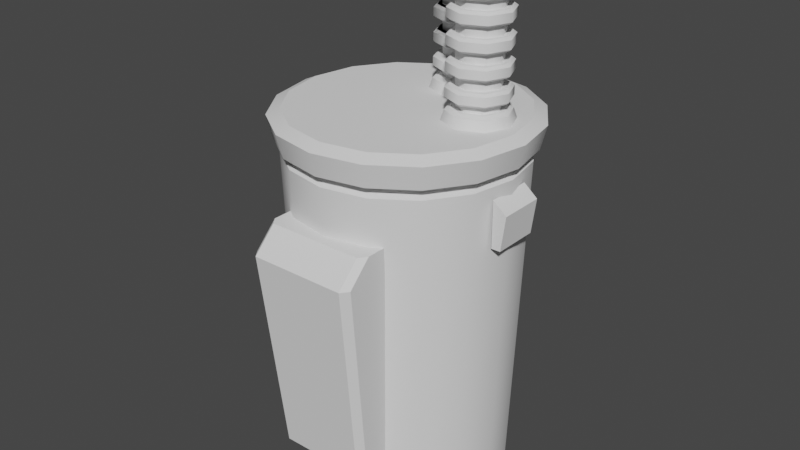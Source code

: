 # Source: Transformer.blend  (saved by Blender 2.83.19; exported with 4.5.12 LTS)
import bpy
from mathutils import Matrix  # noqa: F401  (used for matrix-valued properties, if any)

bpy.ops.wm.read_factory_settings(use_empty=True)
scene = bpy.context.scene
scene.name = 'Scene'

# ---- node groups
ng_auto_smooth = bpy.data.node_groups.new('Auto Smooth', 'GeometryNodeTree')
_s = ng_auto_smooth.interface.new_socket(name='Geometry', in_out='OUTPUT', socket_type='NodeSocketGeometry')
_s = ng_auto_smooth.interface.new_socket(name='Geometry', in_out='INPUT', socket_type='NodeSocketGeometry')
_s = ng_auto_smooth.interface.new_socket(name='Angle', in_out='INPUT', socket_type='NodeSocketFloat')
_s.subtype = 'ANGLE'
_s.min_value = 0.0
_s.max_value = 3.142
ng_auto_smooth.is_modifier = True
_N = ng_auto_smooth.nodes; _L = ng_auto_smooth.links
n0 = _N.new('NodeGroupOutput'); n0.name = 'Group Output'; n0.location = (480, -100)
n1 = _N.new('NodeGroupInput'); n1.name = 'Group Input'; n1.location = (-420, -300)
n2 = _N.new('NodeGroupInput'); n2.name = 'Group Input.001'; n2.location = (-60, -100)
n3 = _N.new('GeometryNodeSetShadeSmooth'); n3.name = 'Set Shade Smooth'; n3.location = (120, -100)
n3.domain = 'EDGE'
n4 = _N.new('GeometryNodeSetShadeSmooth'); n4.name = 'Set Shade Smooth.001'; n4.location = (300, -100)
n5 = _N.new('GeometryNodeInputMeshEdgeAngle'); n5.name = 'Edge Angle'; n5.location = (-420, -220)
n6 = _N.new('GeometryNodeInputEdgeSmooth'); n6.name = 'Is Edge Smooth'; n6.location = (-60, -160)
n7 = _N.new('GeometryNodeInputShadeSmooth'); n7.name = 'Is Face Smooth'; n7.location = (-240, -340)
n8 = _N.new('FunctionNodeBooleanMath'); n8.name = 'Boolean Math'; n8.location = (-60, -220)
n9 = _N.new('FunctionNodeCompare'); n9.name = 'Compare'; n9.location = (-240, -180)
n9.operation = 'LESS_EQUAL'
_L.new(n5.outputs[0], n9.inputs[0])
_L.new(n4.outputs[0], n0.inputs[0])
_L.new(n1.outputs[1], n9.inputs[1])
_L.new(n9.outputs[0], n8.inputs[0])
_L.new(n7.outputs[0], n8.inputs[1])
_L.new(n2.outputs[0], n3.inputs[0])
_L.new(n6.outputs[0], n3.inputs[1])
_L.new(n3.outputs[0], n4.inputs[0])
_L.new(n8.outputs[0], n3.inputs[2])
n0.is_active_output = True

# ---- world
world_world = bpy.data.worlds.new('World'); scene.world = world_world
world_world.use_nodes = True; world_world.node_tree.nodes.clear()
_N = world_world.node_tree.nodes; _L = world_world.node_tree.links
n0 = _N.new('ShaderNodeOutputWorld'); n0.name = 'World Output'; n0.location = (300, 300)
n1 = _N.new('ShaderNodeBackground'); n1.name = 'Background'; n1.location = (10, 300)
n1.inputs[0].default_value = (0.05088, 0.05088, 0.05088, 1.0)
_L.new(n1.outputs[0], n0.inputs[0])
n0.is_active_output = True
world_world.color = (0.05088, 0.05088, 0.05088)
world_world.use_sun_shadow = False
world_world.sun_shadow_jitter_overblur = 0.0

# ---- meshes
me_cylinder = bpy.data.meshes.new('Cylinder')
me_cylinder.from_pydata([(2.189e-09, 0.9, -1.405), (0.0, 1.0, 1.4), (0.3444, 0.8315, -1.405), (0.3827, 0.9239, 1.4), (0.6364, 0.6364, -1.405), (0.7071, 0.7071, 1.4), (0.8315, 0.3444, -1.405), (0.9239, 0.3827, 1.4), (0.9, -3.99e-08, -1.405), (1.0, -4.371e-08, 1.4), (0.8315, -0.3444, -1.405), (0.9239, -0.3827, 1.4), (0.6364, -0.6364, -1.405), (0.7071, -0.7071, 1.4), (0.3444, -0.8315, -1.405), (0.3827, -0.9239, 1.4), (-7.649e-08, -0.9, -1.405), (-8.742e-08, -1.0, 1.4), (-0.3444, -0.8315, -1.405), (-0.3827, -0.9239, 1.4), (-0.6364, -0.6364, -1.405), (-0.7071, -0.7071, 1.4), (-0.8315, -0.3444, -1.405), (-0.9239, -0.3827, 1.4), (-0.9, 1.017e-08, -1.405), (-1.0, 1.192e-08, 1.4), (-0.8315, 0.3444, -1.405), (-0.9239, 0.3827, 1.4), (-0.6364, 0.6364, -1.405), (-0.7071, 0.7071, 1.4), (-0.3444, 0.8315, -1.405), (-0.3827, 0.9239, 1.4), (1.175e-08, 0.9, 1.45), (0.3444, 0.8315, 1.45), (0.6364, 0.6364, 1.45), (0.8315, 0.3444, 1.45), (0.9, -4.12e-08, 1.45), (0.8315, -0.3444, 1.45), (0.6364, -0.6364, 1.45), (0.3444, -0.8315, 1.45), (-6.693e-08, -0.9, 1.45), (-0.3444, -0.8315, 1.45), (-0.6364, -0.6364, 1.45), (-0.8315, -0.3444, 1.45), (-0.9, 8.87e-09, 1.45), (-0.8315, 0.3444, 1.45), (-0.6364, 0.6364, 1.45), (-0.3444, 0.8315, 1.45), (2.217e-08, 0.81, -1.495), (0.31, 0.7483, -1.495), (0.5728, 0.5728, -1.495), (0.7483, 0.31, -1.495), (0.81, -3.764e-08, -1.495), (0.7483, -0.31, -1.495), (0.5728, -0.5728, -1.495), (0.31, -0.7483, -1.495), (-4.864e-08, -0.81, -1.495), (-0.31, -0.7483, -1.495), (-0.5728, -0.5728, -1.495), (-0.7483, -0.31, -1.495), (-0.81, 7.424e-09, -1.495), (-0.7483, 0.31, -1.495), (-0.5728, 0.5728, -1.495), (-0.31, 0.7483, -1.495), (2.694e-09, 1.043, 1.5), (0.3993, 0.9639, 1.5), (0.7378, 0.7378, 1.5), (0.9639, 0.3993, 1.5), (1.043, -4.736e-08, 1.5), (0.9639, -0.3993, 1.5), (0.7378, -0.7378, 1.5), (0.3993, -0.9639, 1.5), (-8.852e-08, -1.043, 1.5), (-0.3993, -0.9639, 1.5), (-0.7378, -0.7378, 1.5), (-0.9639, -0.3993, 1.5), (-1.043, 1.069e-08, 1.5), (-0.9639, 0.3993, 1.5), (-0.7378, 0.7378, 1.5), (-0.3993, 0.9639, 1.5), (5.939e-09, 1.093, 1.7), (0.4183, 1.01, 1.7), (0.7728, 0.7728, 1.7), (1.01, 0.4183, 1.7), (1.093, -5.097e-08, 1.7), (1.01, -0.4183, 1.7), (0.7728, -0.7728, 1.7), (0.4183, -1.01, 1.7), (-8.961e-08, -1.093, 1.7), (-0.4183, -1.01, 1.7), (-0.7728, -0.7728, 1.7), (-1.01, -0.4183, 1.7), (-1.093, 9.839e-09, 1.7), (-1.01, 0.4183, 1.7), (-0.7728, 0.7728, 1.7), (-0.4183, 1.01, 1.7), (3.296e-09, 0.9837, 1.75), (0.3764, 0.9088, 1.75), (0.6956, 0.6956, 1.75), (0.9088, 0.3764, 1.75), (0.9837, -4.774e-08, 1.75), (0.9088, -0.3764, 1.75), (0.6956, -0.6956, 1.75), (0.3764, -0.9088, 1.75), (-8.27e-08, -0.9837, 1.75), (-0.3764, -0.9088, 1.75), (-0.6956, -0.6956, 1.75), (-0.9088, -0.3764, 1.75), (-0.9837, 6.992e-09, 1.75), (-0.9088, 0.3764, 1.75), (-0.6956, 0.6956, 1.75), (-0.3764, 0.9088, 1.75), (-0.4277, -0.79, -1.0), (0.4277, -0.79, -1.0), (-0.4752, -0.79, 0.8), (0.4752, -0.79, 0.8), (-0.4752, -0.79, 1.0), (0.4752, -0.79, 1.0), (-0.4277, -1.013, -1.0), (-0.3806, -1.08, -1.0), (0.3806, -1.08, -1.0), (0.4277, -1.013, -1.0), (-0.4752, -1.212, 0.8), (-0.4229, -1.28, 0.8), (0.4229, -1.28, 0.8), (0.4752, -1.212, 0.8), (-0.4229, -1.08, 1.0), (-0.4752, -1.012, 1.0), (0.4752, -1.012, 1.0), (0.4229, -1.08, 1.0), (1.05, 0.2, 0.9), (1.09, 0.2, 1.2), (1.05, -0.2, 0.9), (1.09, -0.2, 1.2), (0.97, 0.2, 0.9), (0.97, 0.2, 1.2), (0.97, -0.2, 0.9), (0.97, -0.2, 1.2), (0.97, 0.2, 1.3), (0.97, -0.2, 1.3), (0.1, 0.8624, 1.83), (0.2856, 0.7856, 1.83), (0.3624, 0.6, 1.83), (0.2856, 0.4144, 1.83), (0.1, 0.3376, 1.83), (-0.08557, 0.4144, 1.83), (-0.1624, 0.6, 1.83), (-0.08557, 0.7856, 1.83), (-0.05588, 0.7559, 1.85), (-0.1204, 0.6, 1.85), (-0.05588, 0.4441, 1.85), (0.1, 0.3796, 1.85), (0.2559, 0.4441, 1.85), (0.3204, 0.6, 1.85), (0.2559, 0.7559, 1.85), (0.1, 0.8204, 1.85), (-0.1062, 0.8062, 1.75), (-0.1916, 0.6, 1.75), (-0.1062, 0.3938, 1.75), (0.1, 0.3084, 1.75), (0.3062, 0.3938, 1.75), (0.3916, 0.6, 1.75), (0.3062, 0.8062, 1.75), (0.1, 0.8916, 1.75), (-0.0286, 0.7286, 1.85), (-0.08187, 0.6, 1.85), (-0.0286, 0.4714, 1.85), (0.1, 0.4181, 1.85), (0.2286, 0.4714, 1.85), (0.2819, 0.6, 1.85), (0.2286, 0.7286, 1.85), (0.1, 0.7819, 1.85), (-0.04029, 0.7403, 2.7), (-0.0984, 0.6, 2.7), (-0.04029, 0.4597, 2.7), (0.1, 0.4016, 2.7), (0.2403, 0.4597, 2.7), (0.2984, 0.6, 2.7), (0.2403, 0.7403, 2.7), (0.1, 0.7984, 2.7), (-0.08519, 0.7852, 2.72), (-0.1619, 0.6, 2.72), (-0.08519, 0.4148, 2.72), (0.1, 0.3381, 2.72), (0.2852, 0.4148, 2.72), (0.3619, 0.6, 2.72), (0.2852, 0.7852, 2.72), (0.1, 0.8619, 2.72), (0.1, 0.8381, 2.7), (0.2684, 0.7684, 2.7), (0.3381, 0.6, 2.7), (0.2684, 0.4316, 2.7), (0.1, 0.3619, 2.7), (-0.06835, 0.4316, 2.7), (-0.1381, 0.6, 2.7), (-0.06835, 0.7684, 2.7), (0.1, 0.7991, 2.84), (0.2408, 0.7408, 2.84), (0.2991, 0.6, 2.84), (0.2408, 0.4592, 2.84), (0.1, 0.4009, 2.84), (-0.0408, 0.4592, 2.84), (-0.09912, 0.6, 2.84), (-0.0408, 0.7408, 2.84), (-0.06296, 0.763, 2.84), (-0.1305, 0.6, 2.84), (-0.06296, 0.437, 2.84), (0.1, 0.3695, 2.84), (0.263, 0.437, 2.84), (0.3305, 0.6, 2.84), (0.263, 0.763, 2.84), (0.1, 0.8305, 2.84), (0.1, 0.8619, 2.82), (0.2852, 0.7852, 2.82), (0.3619, 0.6, 2.82), (0.2852, 0.4148, 2.82), (0.1, 0.3381, 2.82), (-0.08519, 0.4148, 2.82), (-0.1619, 0.6, 2.82), (-0.08519, 0.7852, 2.82), (0.1, 0.8028, 2.94), (0.2434, 0.7434, 2.94), (0.3028, 0.6, 2.94), (0.2434, 0.4566, 2.94), (0.1, 0.3972, 2.94), (-0.04341, 0.4566, 2.94), (-0.1028, 0.6, 2.94), (-0.04341, 0.7434, 2.94), (0.1, 0.7622, 2.97), (0.2147, 0.7147, 2.97), (0.2622, 0.6, 2.97), (0.2147, 0.4853, 2.97), (0.1, 0.4378, 2.97), (-0.01473, 0.4853, 2.97), (-0.06225, 0.6, 2.97), (-0.01473, 0.7147, 2.97), (-0.08519, 0.7852, 1.934), (-0.1619, 0.6, 1.934), (-0.08519, 0.4148, 1.934), (0.1, 0.3381, 1.934), (0.2852, 0.4148, 1.934), (0.3619, 0.6, 1.934), (0.2852, 0.7852, 1.934), (0.1, 0.8619, 1.934), (0.1, 0.8619, 2.006), (0.2852, 0.7852, 2.006), (0.3619, 0.6, 2.006), (0.2852, 0.4148, 2.006), (0.1, 0.3381, 2.006), (-0.08519, 0.4148, 2.006), (-0.1619, 0.6, 2.006), (-0.08519, 0.7852, 2.006), (0.1, 0.8357, 2.026), (0.2667, 0.7667, 2.026), (0.3357, 0.6, 2.026), (0.2667, 0.4333, 2.026), (0.1, 0.3643, 2.026), (-0.06667, 0.4333, 2.026), (-0.1357, 0.6, 2.026), (-0.06667, 0.7667, 2.026), (-0.06667, 0.7667, 1.914), (-0.1357, 0.6, 1.914), (-0.06667, 0.4333, 1.914), (0.1, 0.3643, 1.914), (0.2667, 0.4333, 1.914), (0.3357, 0.6, 1.914), (0.2667, 0.7667, 1.914), (0.1, 0.8357, 1.914), (-0.08519, 0.7852, 2.134), (-0.1619, 0.6, 2.134), (-0.08519, 0.4148, 2.134), (0.1, 0.3381, 2.134), (0.2852, 0.4148, 2.134), (0.3619, 0.6, 2.134), (0.2852, 0.7852, 2.134), (0.1, 0.8619, 2.134), (0.1, 0.8619, 2.206), (0.2852, 0.7852, 2.206), (0.3619, 0.6, 2.206), (0.2852, 0.4148, 2.206), (0.1, 0.3381, 2.206), (-0.08519, 0.4148, 2.206), (-0.1619, 0.6, 2.206), (-0.08519, 0.7852, 2.206), (0.1, 0.8357, 2.226), (0.2667, 0.7667, 2.226), (0.3357, 0.6, 2.226), (0.2667, 0.4333, 2.226), (0.1, 0.3643, 2.226), (-0.06667, 0.4333, 2.226), (-0.1357, 0.6, 2.226), (-0.06667, 0.7667, 2.226), (-0.06667, 0.7667, 2.114), (-0.1357, 0.6, 2.114), (-0.06667, 0.4333, 2.114), (0.1, 0.3643, 2.114), (0.2667, 0.4333, 2.114), (0.3357, 0.6, 2.114), (0.2667, 0.7667, 2.114), (0.1, 0.8357, 2.114), (-0.08519, 0.7852, 2.334), (-0.1619, 0.6, 2.334), (-0.08519, 0.4148, 2.334), (0.1, 0.3381, 2.334), (0.2852, 0.4148, 2.334), (0.3619, 0.6, 2.334), (0.2852, 0.7852, 2.334), (0.1, 0.8619, 2.334), (0.1, 0.8619, 2.406), (0.2852, 0.7852, 2.406), (0.3619, 0.6, 2.406), (0.2852, 0.4148, 2.406), (0.1, 0.3381, 2.406), (-0.08519, 0.4148, 2.406), (-0.1619, 0.6, 2.406), (-0.08519, 0.7852, 2.406), (0.1, 0.8357, 2.426), (0.2667, 0.7667, 2.426), (0.3357, 0.6, 2.426), (0.2667, 0.4333, 2.426), (0.1, 0.3643, 2.426), (-0.06667, 0.4333, 2.426), (-0.1357, 0.6, 2.426), (-0.06667, 0.7667, 2.426), (-0.06667, 0.7667, 2.314), (-0.1357, 0.6, 2.314), (-0.06667, 0.4333, 2.314), (0.1, 0.3643, 2.314), (0.2667, 0.4333, 2.314), (0.3357, 0.6, 2.314), (0.2667, 0.7667, 2.314), (0.1, 0.8357, 2.314), (-0.08519, 0.7852, 2.534), (-0.1619, 0.6, 2.534), (-0.08519, 0.4148, 2.534), (0.1, 0.3381, 2.534), (0.2852, 0.4148, 2.534), (0.3619, 0.6, 2.534), (0.2852, 0.7852, 2.534), (0.1, 0.8619, 2.534), (0.1, 0.8619, 2.606), (0.2852, 0.7852, 2.606), (0.3619, 0.6, 2.606), (0.2852, 0.4148, 2.606), (0.1, 0.3381, 2.606), (-0.08519, 0.4148, 2.606), (-0.1619, 0.6, 2.606), (-0.08519, 0.7852, 2.606), (0.1, 0.8357, 2.626), (0.2667, 0.7667, 2.626), (0.3357, 0.6, 2.626), (0.2667, 0.4333, 2.626), (0.1, 0.3643, 2.626), (-0.06667, 0.4333, 2.626), (-0.1357, 0.6, 2.626), (-0.06667, 0.7667, 2.626), (-0.06667, 0.7667, 2.514), (-0.1357, 0.6, 2.514), (-0.06667, 0.4333, 2.514), (0.1, 0.3643, 2.514), (0.2667, 0.4333, 2.514), (0.3357, 0.6, 2.514), (0.2667, 0.7667, 2.514), (0.1, 0.8357, 2.514), (-0.2, 1.05, 0.9), (-0.2, 1.09, 1.2), (0.2, 1.05, 0.9), (0.2, 1.09, 1.2), (-0.2, 0.97, 0.9), (-0.2, 0.97, 1.2), (0.2, 0.97, 0.9), (0.2, 0.97, 1.2), (-0.2, 0.97, 1.3), (0.2, 0.97, 1.3), (-1.05, -0.2, 0.9), (-1.09, -0.2, 1.2), (-1.05, 0.2, 0.9), (-1.09, 0.2, 1.2), (-0.97, -0.2, 0.9), (-0.97, -0.2, 1.2), (-0.97, 0.2, 0.9), (-0.97, 0.2, 1.2), (-0.97, -0.2, 1.3), (-0.97, 0.2, 1.3), (0.6, 0.3624, 1.83), (0.7856, 0.2856, 1.83), (0.8624, 0.1, 1.83), (0.7856, -0.08557, 1.83), (0.6, -0.1624, 1.83), (0.4144, -0.08557, 1.83), (0.3376, 0.1, 1.83), (0.4144, 0.2856, 1.83), (0.4441, 0.2559, 1.85), (0.3796, 0.1, 1.85), (0.4441, -0.05588, 1.85), (0.6, -0.1204, 1.85), (0.7559, -0.05588, 1.85), (0.8204, 0.1, 1.85), (0.7559, 0.2559, 1.85), (0.6, 0.3204, 1.85), (0.3938, 0.3062, 1.75), (0.3084, 0.1, 1.75), (0.3938, -0.1062, 1.75), (0.6, -0.1916, 1.75), (0.8062, -0.1062, 1.75), (0.8916, 0.1, 1.75), (0.8062, 0.3062, 1.75), (0.6, 0.3916, 1.75), (0.4714, 0.2286, 1.85), (0.4181, 0.1, 1.85), (0.4714, -0.0286, 1.85), (0.6, -0.08187, 1.85), (0.7286, -0.0286, 1.85), (0.7819, 0.1, 1.85), (0.7286, 0.2286, 1.85), (0.6, 0.2819, 1.85), (0.4597, 0.2403, 2.7), (0.4016, 0.1, 2.7), (0.4597, -0.04029, 2.7), (0.6, -0.0984, 2.7), (0.7403, -0.04029, 2.7), (0.7984, 0.1, 2.7), (0.7403, 0.2403, 2.7), (0.6, 0.2984, 2.7), (0.4148, 0.2852, 2.72), (0.3381, 0.1, 2.72), (0.4148, -0.08519, 2.72), (0.6, -0.1619, 2.72), (0.7852, -0.08519, 2.72), (0.8619, 0.1, 2.72), (0.7852, 0.2852, 2.72), (0.6, 0.3619, 2.72), (0.6, 0.3381, 2.7), (0.7684, 0.2684, 2.7), (0.8381, 0.1, 2.7), (0.7684, -0.06835, 2.7), (0.6, -0.1381, 2.7), (0.4316, -0.06835, 2.7), (0.3619, 0.1, 2.7), (0.4316, 0.2684, 2.7), (0.6, 0.2991, 2.84), (0.7408, 0.2408, 2.84), (0.7991, 0.1, 2.84), (0.7408, -0.0408, 2.84), (0.6, -0.09912, 2.84), (0.4592, -0.0408, 2.84), (0.4009, 0.1, 2.84), (0.4592, 0.2408, 2.84), (0.437, 0.263, 2.84), (0.3695, 0.1, 2.84), (0.437, -0.06296, 2.84), (0.6, -0.1305, 2.84), (0.763, -0.06296, 2.84), (0.8305, 0.1, 2.84), (0.763, 0.263, 2.84), (0.6, 0.3305, 2.84), (0.6, 0.3619, 2.82), (0.7852, 0.2852, 2.82), (0.8619, 0.1, 2.82), (0.7852, -0.08519, 2.82), (0.6, -0.1619, 2.82), (0.4148, -0.08519, 2.82), (0.3381, 0.1, 2.82), (0.4148, 0.2852, 2.82), (0.6, 0.3028, 2.94), (0.7434, 0.2434, 2.94), (0.8028, 0.1, 2.94), (0.7434, -0.04341, 2.94), (0.6, -0.1028, 2.94), (0.4566, -0.04341, 2.94), (0.3972, 0.1, 2.94), (0.4566, 0.2434, 2.94), (0.6, 0.2622, 2.97), (0.7147, 0.2147, 2.97), (0.7622, 0.1, 2.97), (0.7147, -0.01473, 2.97), (0.6, -0.06225, 2.97), (0.4853, -0.01473, 2.97), (0.4378, 0.1, 2.97), (0.4853, 0.2147, 2.97), (0.4148, 0.2852, 1.934), (0.3381, 0.1, 1.934), (0.4148, -0.08519, 1.934), (0.6, -0.1619, 1.934), (0.7852, -0.08519, 1.934), (0.8619, 0.1, 1.934), (0.7852, 0.2852, 1.934), (0.6, 0.3619, 1.934), (0.6, 0.3619, 2.006), (0.7852, 0.2852, 2.006), (0.8619, 0.1, 2.006), (0.7852, -0.08519, 2.006), (0.6, -0.1619, 2.006), (0.4148, -0.08519, 2.006), (0.3381, 0.1, 2.006), (0.4148, 0.2852, 2.006), (0.6, 0.3357, 2.026), (0.7667, 0.2667, 2.026), (0.8357, 0.1, 2.026), (0.7667, -0.06667, 2.026), (0.6, -0.1357, 2.026), (0.4333, -0.06667, 2.026), (0.3643, 0.1, 2.026), (0.4333, 0.2667, 2.026), (0.4333, 0.2667, 1.914), (0.3643, 0.1, 1.914), (0.4333, -0.06667, 1.914), (0.6, -0.1357, 1.914), (0.7667, -0.06667, 1.914), (0.8357, 0.1, 1.914), (0.7667, 0.2667, 1.914), (0.6, 0.3357, 1.914), (0.4148, 0.2852, 2.134), (0.3381, 0.1, 2.134), (0.4148, -0.08519, 2.134), (0.6, -0.1619, 2.134), (0.7852, -0.08519, 2.134), (0.8619, 0.1, 2.134), (0.7852, 0.2852, 2.134), (0.6, 0.3619, 2.134), (0.6, 0.3619, 2.206), (0.7852, 0.2852, 2.206), (0.8619, 0.1, 2.206), (0.7852, -0.08519, 2.206), (0.6, -0.1619, 2.206), (0.4148, -0.08519, 2.206), (0.3381, 0.1, 2.206), (0.4148, 0.2852, 2.206), (0.6, 0.3357, 2.226), (0.7667, 0.2667, 2.226), (0.8357, 0.1, 2.226), (0.7667, -0.06667, 2.226), (0.6, -0.1357, 2.226), (0.4333, -0.06667, 2.226), (0.3643, 0.1, 2.226), (0.4333, 0.2667, 2.226), (0.4333, 0.2667, 2.114), (0.3643, 0.1, 2.114), (0.4333, -0.06667, 2.114), (0.6, -0.1357, 2.114), (0.7667, -0.06667, 2.114), (0.8357, 0.1, 2.114), (0.7667, 0.2667, 2.114), (0.6, 0.3357, 2.114), (0.4148, 0.2852, 2.334), (0.3381, 0.1, 2.334), (0.4148, -0.08519, 2.334), (0.6, -0.1619, 2.334), (0.7852, -0.08519, 2.334), (0.8619, 0.1, 2.334), (0.7852, 0.2852, 2.334), (0.6, 0.3619, 2.334), (0.6, 0.3619, 2.406), (0.7852, 0.2852, 2.406), (0.8619, 0.1, 2.406), (0.7852, -0.08519, 2.406), (0.6, -0.1619, 2.406), (0.4148, -0.08519, 2.406), (0.3381, 0.1, 2.406), (0.4148, 0.2852, 2.406), (0.6, 0.3357, 2.426), (0.7667, 0.2667, 2.426), (0.8357, 0.1, 2.426), (0.7667, -0.06667, 2.426), (0.6, -0.1357, 2.426), (0.4333, -0.06667, 2.426), (0.3643, 0.1, 2.426), (0.4333, 0.2667, 2.426), (0.4333, 0.2667, 2.314), (0.3643, 0.1, 2.314), (0.4333, -0.06667, 2.314), (0.6, -0.1357, 2.314), (0.7667, -0.06667, 2.314), (0.8357, 0.1, 2.314), (0.7667, 0.2667, 2.314), (0.6, 0.3357, 2.314), (0.4148, 0.2852, 2.534), (0.3381, 0.1, 2.534), (0.4148, -0.08519, 2.534), (0.6, -0.1619, 2.534), (0.7852, -0.08519, 2.534), (0.8619, 0.1, 2.534), (0.7852, 0.2852, 2.534), (0.6, 0.3619, 2.534), (0.6, 0.3619, 2.606), (0.7852, 0.2852, 2.606), (0.8619, 0.1, 2.606), (0.7852, -0.08519, 2.606), (0.6, -0.1619, 2.606), (0.4148, -0.08519, 2.606), (0.3381, 0.1, 2.606), (0.4148, 0.2852, 2.606), (0.6, 0.3357, 2.626), (0.7667, 0.2667, 2.626), (0.8357, 0.1, 2.626), (0.7667, -0.06667, 2.626), (0.6, -0.1357, 2.626), (0.4333, -0.06667, 2.626), (0.3643, 0.1, 2.626), (0.4333, 0.2667, 2.626), (0.4333, 0.2667, 2.514), (0.3643, 0.1, 2.514), (0.4333, -0.06667, 2.514), (0.6, -0.1357, 2.514), (0.7667, -0.06667, 2.514), (0.8357, 0.1, 2.514), (0.7667, 0.2667, 2.514), (0.6, 0.3357, 2.514)], [], [(3, 5, 4, 2), (5, 7, 6, 4), (7, 9, 8, 6), (9, 11, 10, 8), (11, 13, 12, 10), (13, 15, 14, 12), (15, 17, 16, 14), (17, 19, 18, 16), (19, 21, 20, 18), (21, 23, 22, 20), (23, 25, 24, 22), (25, 27, 26, 24), (27, 29, 28, 26), (29, 31, 30, 28), (31, 1, 0, 30), (1, 32, 33, 3), (23, 43, 44, 25), (10, 12, 54, 53), (13, 11, 37, 38), (19, 41, 42, 21), (31, 29, 46, 47), (9, 7, 35, 36), (15, 39, 40, 17), (27, 25, 44, 45), (5, 3, 33, 34), (23, 21, 42, 43), (19, 17, 40, 41), (15, 13, 38, 39), (1, 31, 47, 32), (11, 9, 36, 37), (29, 27, 45, 46), (7, 5, 34, 35), (0, 2, 49, 48), (48, 49, 50, 51, 52, 53, 54, 55, 56, 57, 58, 59, 60, 61, 62, 63), (18, 20, 58, 57), (28, 30, 63, 62), (6, 8, 52, 51), (14, 16, 56, 55), (24, 26, 61, 60), (2, 4, 50, 49), (20, 22, 59, 58), (16, 18, 57, 56), (12, 14, 55, 54), (30, 0, 48, 63), (8, 10, 53, 52), (26, 28, 62, 61), (4, 6, 51, 50), (22, 24, 60, 59), (39, 71, 72, 40), (34, 33, 65, 66), (46, 78, 79, 47), (41, 40, 72, 73), (32, 47, 79, 64), (35, 34, 66, 67), (42, 41, 73, 74), (36, 35, 67, 68), (43, 42, 74, 75), (37, 36, 68, 69), (44, 43, 75, 76), (38, 37, 69, 70), (45, 44, 76, 77), (39, 38, 70, 71), (46, 45, 77, 78), (33, 32, 64, 65), (74, 90, 91, 75), (69, 68, 84, 85), (76, 75, 91, 92), (70, 69, 85, 86), (77, 76, 92, 93), (71, 70, 86, 87), (78, 77, 93, 94), (65, 64, 80, 81), (72, 71, 87, 88), (79, 78, 94, 95), (66, 65, 81, 82), (73, 72, 88, 89), (64, 79, 95, 80), (67, 66, 82, 83), (74, 73, 89, 90), (68, 67, 83, 84), (91, 90, 106, 107), (83, 99, 100, 84), (85, 84, 100, 101), (92, 91, 107, 108), (86, 85, 101, 102), (93, 92, 108, 109), (87, 86, 102, 103), (94, 93, 109, 110), (81, 80, 96, 97), (88, 87, 103, 104), (95, 94, 110, 111), (82, 81, 97, 98), (89, 88, 104, 105), (80, 95, 111, 96), (83, 82, 98, 99), (90, 89, 105, 106), (97, 96, 111, 110, 109, 108, 107, 106, 105, 104, 103, 102, 101, 100, 99, 98), (120, 124, 123, 119), (116, 127, 126, 129, 128, 117), (113, 115, 125, 121), (122, 127, 116, 114), (112, 113, 121, 120, 119, 118), (124, 129, 126, 123), (115, 117, 128, 125), (118, 119, 123, 122), (125, 124, 120, 121), (124, 125, 128, 129), (126, 127, 122, 123), (118, 122, 114, 112), (130, 131, 133, 132), (132, 133, 137, 136), (134, 135, 131, 130), (132, 136, 134, 130), (133, 131, 138, 139), (131, 135, 138), (137, 133, 139), (141, 154, 153, 142), (140, 147, 148, 155), (146, 145, 150, 149), (147, 140, 163, 156), (142, 153, 152, 143), (154, 155, 171, 170), (144, 151, 150, 145), (143, 152, 151, 144), (140, 155, 154, 141), (143, 144, 159, 160), (144, 145, 158, 159), (140, 141, 162, 163), (145, 146, 157, 158), (146, 147, 156, 157), (141, 142, 161, 162), (142, 143, 160, 161), (150, 151, 167, 166), (149, 150, 166, 165), (155, 148, 164, 171), (154, 170, 169, 153), (151, 152, 168, 167), (149, 165, 164, 148), (153, 169, 168, 152), (169, 170, 178, 177), (165, 166, 174, 173), (170, 171, 179, 178), (166, 167, 175, 174), (171, 164, 172, 179), (167, 168, 176, 175), (165, 173, 172, 164), (169, 177, 176, 168), (191, 190, 185, 184), (178, 189, 190, 177), (190, 189, 186, 185), (194, 193, 182, 181), (189, 188, 187, 186), (195, 194, 181, 180), (179, 172, 195, 188), (211, 196, 197, 210), (192, 191, 184, 183), (177, 190, 191, 176), (173, 174, 193, 194), (192, 183, 182, 193), (175, 192, 193, 174), (178, 179, 188, 189), (188, 195, 180, 187), (172, 173, 194, 195), (176, 191, 192, 175), (182, 183, 216, 217), (212, 219, 204, 211), (206, 207, 200, 201), (210, 197, 198, 209), (207, 208, 199, 200), (204, 205, 202, 203), (217, 216, 207, 206), (213, 210, 209, 214), (213, 212, 211, 210), (218, 217, 206, 205), (218, 205, 204, 219), (216, 215, 208, 207), (187, 180, 219, 212), (211, 204, 203, 196), (208, 209, 198, 199), (214, 209, 208, 215), (184, 185, 214, 215), (186, 213, 214, 185), (183, 184, 215, 216), (187, 212, 213, 186), (202, 201, 225, 226), (181, 182, 217, 218), (205, 206, 201, 202), (180, 181, 218, 219), (198, 197, 221, 222), (196, 203, 227, 220), (200, 199, 223, 224), (203, 202, 226, 227), (201, 200, 224, 225), (199, 198, 222, 223), (197, 196, 220, 221), (224, 232, 233, 225), (226, 225, 233, 234), (222, 221, 229, 230), (226, 234, 235, 227), (224, 223, 231, 232), (221, 220, 228, 229), (220, 227, 235, 228), (223, 222, 230, 231), (229, 228, 235, 234, 233, 232, 231, 230), (238, 239, 248, 249), (240, 241, 246, 247), (242, 245, 246, 241), (239, 240, 247, 248), (243, 244, 245, 242), (249, 248, 256, 257), (237, 238, 249, 250), (243, 236, 251, 244), (236, 237, 250, 251), (250, 249, 257, 258), (251, 259, 252, 244), (246, 245, 253, 254), (245, 244, 252, 253), (250, 258, 259, 251), (247, 246, 254, 255), (248, 247, 255, 256), (236, 243, 267, 260), (241, 240, 264, 265), (242, 241, 265, 266), (238, 237, 261, 262), (239, 263, 264, 240), (243, 242, 266, 267), (239, 238, 262, 263), (237, 236, 260, 261), (253, 252, 259, 258, 257, 256, 255, 254), (261, 260, 267, 266, 265, 264, 263, 262), (1, 3, 2, 0), (147, 146, 149, 148), (270, 271, 280, 281), (272, 273, 278, 279), (274, 277, 278, 273), (271, 272, 279, 280), (275, 276, 277, 274), (281, 280, 288, 289), (269, 270, 281, 282), (275, 268, 283, 276), (268, 269, 282, 283), (282, 281, 289, 290), (283, 291, 284, 276), (278, 277, 285, 286), (277, 276, 284, 285), (282, 290, 291, 283), (279, 278, 286, 287), (280, 279, 287, 288), (268, 275, 299, 292), (273, 272, 296, 297), (274, 273, 297, 298), (270, 269, 293, 294), (271, 295, 296, 272), (275, 274, 298, 299), (271, 270, 294, 295), (269, 268, 292, 293), (285, 284, 291, 290, 289, 288, 287, 286), (293, 292, 299, 298, 297, 296, 295, 294), (302, 303, 312, 313), (304, 305, 310, 311), (306, 309, 310, 305), (303, 304, 311, 312), (307, 308, 309, 306), (313, 312, 320, 321), (301, 302, 313, 314), (307, 300, 315, 308), (300, 301, 314, 315), (314, 313, 321, 322), (315, 323, 316, 308), (310, 309, 317, 318), (309, 308, 316, 317), (314, 322, 323, 315), (311, 310, 318, 319), (312, 311, 319, 320), (300, 307, 331, 324), (305, 304, 328, 329), (306, 305, 329, 330), (302, 301, 325, 326), (303, 327, 328, 304), (307, 306, 330, 331), (303, 302, 326, 327), (301, 300, 324, 325), (317, 316, 323, 322, 321, 320, 319, 318), (325, 324, 331, 330, 329, 328, 327, 326), (334, 335, 344, 345), (336, 337, 342, 343), (338, 341, 342, 337), (335, 336, 343, 344), (339, 340, 341, 338), (345, 344, 352, 353), (333, 334, 345, 346), (339, 332, 347, 340), (332, 333, 346, 347), (346, 345, 353, 354), (347, 355, 348, 340), (342, 341, 349, 350), (341, 340, 348, 349), (346, 354, 355, 347), (343, 342, 350, 351), (344, 343, 351, 352), (332, 339, 363, 356), (337, 336, 360, 361), (338, 337, 361, 362), (334, 333, 357, 358), (335, 359, 360, 336), (339, 338, 362, 363), (335, 334, 358, 359), (333, 332, 356, 357), (349, 348, 355, 354, 353, 352, 351, 350), (357, 356, 363, 362, 361, 360, 359, 358), (364, 365, 367, 366), (366, 367, 371, 370), (368, 369, 365, 364), (366, 370, 368, 364), (367, 365, 372, 373), (365, 369, 372), (371, 367, 373), (374, 375, 377, 376), (376, 377, 381, 380), (378, 379, 375, 374), (376, 380, 378, 374), (377, 375, 382, 383), (375, 379, 382), (381, 377, 383), (385, 398, 397, 386), (384, 391, 392, 399), (390, 389, 394, 393), (391, 384, 407, 400), (386, 397, 396, 387), (398, 399, 415, 414), (388, 395, 394, 389), (387, 396, 395, 388), (384, 399, 398, 385), (387, 388, 403, 404), (388, 389, 402, 403), (384, 385, 406, 407), (389, 390, 401, 402), (390, 391, 400, 401), (385, 386, 405, 406), (386, 387, 404, 405), (394, 395, 411, 410), (393, 394, 410, 409), (399, 392, 408, 415), (398, 414, 413, 397), (395, 396, 412, 411), (393, 409, 408, 392), (397, 413, 412, 396), (413, 414, 422, 421), (409, 410, 418, 417), (414, 415, 423, 422), (410, 411, 419, 418), (415, 408, 416, 423), (411, 412, 420, 419), (409, 417, 416, 408), (413, 421, 420, 412), (435, 434, 429, 428), (422, 433, 434, 421), (434, 433, 430, 429), (438, 437, 426, 425), (433, 432, 431, 430), (439, 438, 425, 424), (423, 416, 439, 432), (455, 440, 441, 454), (436, 435, 428, 427), (421, 434, 435, 420), (417, 418, 437, 438), (436, 427, 426, 437), (419, 436, 437, 418), (422, 423, 432, 433), (432, 439, 424, 431), (416, 417, 438, 439), (420, 435, 436, 419), (426, 427, 460, 461), (456, 463, 448, 455), (450, 451, 444, 445), (454, 441, 442, 453), (451, 452, 443, 444), (448, 449, 446, 447), (461, 460, 451, 450), (457, 454, 453, 458), (457, 456, 455, 454), (462, 461, 450, 449), (462, 449, 448, 463), (460, 459, 452, 451), (431, 424, 463, 456), (455, 448, 447, 440), (452, 453, 442, 443), (458, 453, 452, 459), (428, 429, 458, 459), (430, 457, 458, 429), (427, 428, 459, 460), (431, 456, 457, 430), (446, 445, 469, 470), (425, 426, 461, 462), (449, 450, 445, 446), (424, 425, 462, 463), (442, 441, 465, 466), (440, 447, 471, 464), (444, 443, 467, 468), (447, 446, 470, 471), (445, 444, 468, 469), (443, 442, 466, 467), (441, 440, 464, 465), (468, 476, 477, 469), (470, 469, 477, 478), (466, 465, 473, 474), (470, 478, 479, 471), (468, 467, 475, 476), (465, 464, 472, 473), (464, 471, 479, 472), (467, 466, 474, 475), (473, 472, 479, 478, 477, 476, 475, 474), (482, 483, 492, 493), (484, 485, 490, 491), (486, 489, 490, 485), (483, 484, 491, 492), (487, 488, 489, 486), (493, 492, 500, 501), (481, 482, 493, 494), (487, 480, 495, 488), (480, 481, 494, 495), (494, 493, 501, 502), (495, 503, 496, 488), (490, 489, 497, 498), (489, 488, 496, 497), (494, 502, 503, 495), (491, 490, 498, 499), (492, 491, 499, 500), (480, 487, 511, 504), (485, 484, 508, 509), (486, 485, 509, 510), (482, 481, 505, 506), (483, 507, 508, 484), (487, 486, 510, 511), (483, 482, 506, 507), (481, 480, 504, 505), (497, 496, 503, 502, 501, 500, 499, 498), (505, 504, 511, 510, 509, 508, 507, 506), (391, 390, 393, 392), (514, 515, 524, 525), (516, 517, 522, 523), (518, 521, 522, 517), (515, 516, 523, 524), (519, 520, 521, 518), (525, 524, 532, 533), (513, 514, 525, 526), (519, 512, 527, 520), (512, 513, 526, 527), (526, 525, 533, 534), (527, 535, 528, 520), (522, 521, 529, 530), (521, 520, 528, 529), (526, 534, 535, 527), (523, 522, 530, 531), (524, 523, 531, 532), (512, 519, 543, 536), (517, 516, 540, 541), (518, 517, 541, 542), (514, 513, 537, 538), (515, 539, 540, 516), (519, 518, 542, 543), (515, 514, 538, 539), (513, 512, 536, 537), (529, 528, 535, 534, 533, 532, 531, 530), (537, 536, 543, 542, 541, 540, 539, 538), (546, 547, 556, 557), (548, 549, 554, 555), (550, 553, 554, 549), (547, 548, 555, 556), (551, 552, 553, 550), (557, 556, 564, 565), (545, 546, 557, 558), (551, 544, 559, 552), (544, 545, 558, 559), (558, 557, 565, 566), (559, 567, 560, 552), (554, 553, 561, 562), (553, 552, 560, 561), (558, 566, 567, 559), (555, 554, 562, 563), (556, 555, 563, 564), (544, 551, 575, 568), (549, 548, 572, 573), (550, 549, 573, 574), (546, 545, 569, 570), (547, 571, 572, 548), (551, 550, 574, 575), (547, 546, 570, 571), (545, 544, 568, 569), (561, 560, 567, 566, 565, 564, 563, 562), (569, 568, 575, 574, 573, 572, 571, 570), (578, 579, 588, 589), (580, 581, 586, 587), (582, 585, 586, 581), (579, 580, 587, 588), (583, 584, 585, 582), (589, 588, 596, 597), (577, 578, 589, 590), (583, 576, 591, 584), (576, 577, 590, 591), (590, 589, 597, 598), (591, 599, 592, 584), (586, 585, 593, 594), (585, 584, 592, 593), (590, 598, 599, 591), (587, 586, 594, 595), (588, 587, 595, 596), (576, 583, 607, 600), (581, 580, 604, 605), (582, 581, 605, 606), (578, 577, 601, 602), (579, 603, 604, 580), (583, 582, 606, 607), (579, 578, 602, 603), (577, 576, 600, 601), (593, 592, 599, 598, 597, 596, 595, 594), (601, 600, 607, 606, 605, 604, 603, 602)])
me_cylinder.polygons.foreach_set('use_smooth', [1, 1, 1, 1, 1, 1, 1, 1, 1, 1, 1, 1, 1, 1, 1, 1, 1, 1, 1, 1, 1, 1, 1, 1, 1, 1, 1, 1, 1, 1, 1, 1, 1, 1, 1, 1, 1, 1, 1, 1, 1, 1, 1, 1, 1, 1, 1, 1, 1, 1, 1, 1, 1, 1, 1, 1, 1, 1, 1, 1, 1, 1, 1, 1, 1, 1, 1, 1, 1, 1, 1, 1, 1, 1, 1, 1, 1, 1, 1, 1, 1, 1, 1, 1, 1, 1, 1, 1, 1, 1, 1, 1, 1, 1, 1, 1, 1, 1, 1, 1, 1, 1, 1, 1, 1, 1, 1, 1, 1, 0, 0, 0, 0, 0, 0, 0, 1, 1, 1, 1, 1, 1, 1, 1, 1, 1, 1, 1, 1, 1, 1, 1, 1, 1, 1, 1, 1, 1, 1, 1, 1, 1, 1, 1, 1, 1, 1, 1, 1, 1, 1, 1, 1, 1, 1, 1, 1, 1, 1, 1, 1, 1, 1, 1, 1, 1, 1, 1, 1, 1, 1, 1, 1, 1, 1, 1, 1, 1, 1, 1, 1, 1, 1, 1, 1, 1, 1, 1, 1, 1, 1, 1, 1, 1, 1, 1, 1, 1, 1, 1, 1, 1, 1, 1, 1, 1, 1, 1, 1, 1, 1, 1, 1, 1, 1, 1, 1, 1, 1, 1, 1, 1, 1, 1, 1, 1, 1, 1, 1, 1, 1, 1, 1, 1, 1, 1, 1, 1, 1, 1, 1, 1, 1, 1, 1, 1, 1, 1, 1, 1, 1, 1, 1, 1, 1, 1, 1, 1, 1, 1, 1, 1, 1, 1, 1, 1, 1, 1, 1, 1, 1, 1, 1, 1, 1, 1, 1, 1, 1, 1, 1, 1, 1, 1, 1, 1, 1, 1, 1, 1, 1, 1, 1, 1, 1, 1, 1, 1, 1, 1, 1, 1, 1, 1, 1, 1, 1, 1, 1, 1, 0, 0, 0, 0, 0, 0, 0, 0, 0, 0, 0, 0, 0, 0, 1, 1, 1, 1, 1, 1, 1, 1, 1, 1, 1, 1, 1, 1, 1, 1, 1, 1, 1, 1, 1, 1, 1, 1, 1, 1, 1, 1, 1, 1, 1, 1, 1, 1, 1, 1, 1, 1, 1, 1, 1, 1, 1, 1, 1, 1, 1, 1, 1, 1, 1, 1, 1, 1, 1, 1, 1, 1, 1, 1, 1, 1, 1, 1, 1, 1, 1, 1, 1, 1, 1, 1, 1, 1, 1, 1, 1, 1, 1, 1, 1, 1, 1, 1, 1, 1, 1, 1, 1, 1, 1, 1, 1, 1, 1, 1, 1, 1, 1, 1, 1, 1, 1, 1, 1, 1, 1, 1, 1, 1, 1, 1, 1, 1, 1, 1, 1, 1, 1, 1, 1, 1, 1, 1, 1, 1, 1, 1, 1, 1, 1, 1, 1, 1, 1, 1, 1, 1, 1, 1, 1, 1, 1, 1, 1, 1, 1, 1, 1, 1, 1, 1, 1, 1, 1, 1, 1, 1, 1, 1, 1, 1, 1, 1, 1, 1, 1, 1, 1, 1, 1, 1, 1, 1, 1, 1, 1, 1, 1, 1, 1, 1, 1, 1, 1, 1, 1, 1, 1, 1, 1, 1, 1])
_k = set([(0, 2), (0, 30), (1, 3), (1, 31), (2, 4), (3, 5), (4, 6), (5, 7), (6, 8), (7, 9), (8, 10), (9, 11), (10, 12), (11, 13), (12, 14), (13, 15), (14, 16), (15, 17), (16, 18), (17, 19), (18, 20), (19, 21), (20, 22), (21, 23), (22, 24), (23, 25), (24, 26), (25, 27), (26, 28), (27, 29), (28, 30), (29, 31), (32, 33), (32, 47), (33, 34), (34, 35), (35, 36), (36, 37), (37, 38), (38, 39), (39, 40), (40, 41), (41, 42), (42, 43), (43, 44), (44, 45), (45, 46), (46, 47), (48, 49), (48, 63), (49, 50), (50, 51), (51, 52), (52, 53), (53, 54), (54, 55), (55, 56), (56, 57), (57, 58), (58, 59), (59, 60), (60, 61), (61, 62), (62, 63), (64, 65), (64, 79), (65, 66), (66, 67), (67, 68), (68, 69), (69, 70), (70, 71), (71, 72), (72, 73), (73, 74), (74, 75), (75, 76), (76, 77), (77, 78), (78, 79), (80, 81), (80, 95), (81, 82), (82, 83), (83, 84), (84, 85), (85, 86), (86, 87), (87, 88), (88, 89), (89, 90), (90, 91), (91, 92), (92, 93), (93, 94), (94, 95), (96, 97), (96, 111), (97, 98), (98, 99), (99, 100), (100, 101), (101, 102), (102, 103), (103, 104), (104, 105), (105, 106), (106, 107), (107, 108), (108, 109), (109, 110), (110, 111), (112, 113), (112, 114), (112, 118), (113, 115), (113, 121), (114, 116), (115, 117), (116, 117), (116, 127), (117, 128), (118, 119), (118, 122), (119, 120), (119, 123), (120, 121), (120, 124), (121, 125), (122, 123), (122, 127), (123, 124), (123, 126), (124, 125), (124, 129), (125, 128), (126, 127), (126, 129), (128, 129), (130, 131), (130, 132), (130, 134), (131, 133), (131, 138), (132, 133), (132, 136), (133, 139), (134, 135), (134, 136), (135, 138), (136, 137), (137, 139), (138, 139), (140, 141), (140, 147), (141, 142), (142, 143), (143, 144), (144, 145), (145, 146), (146, 147), (148, 149), (148, 155), (149, 150), (150, 151), (151, 152), (152, 153), (153, 154), (154, 155), (156, 157), (156, 163), (157, 158), (158, 159), (159, 160), (160, 161), (161, 162), (162, 163), (164, 165), (164, 171), (165, 166), (166, 167), (167, 168), (168, 169), (169, 170), (170, 171), (172, 173), (172, 179), (173, 174), (174, 175), (175, 176), (176, 177), (177, 178), (178, 179), (180, 181), (180, 187), (181, 182), (182, 183), (183, 184), (184, 185), (185, 186), (186, 187), (188, 189), (188, 195), (189, 190), (190, 191), (191, 192), (192, 193), (193, 194), (194, 195), (196, 197), (196, 203), (197, 198), (198, 199), (199, 200), (200, 201), (201, 202), (202, 203), (204, 205), (204, 211), (205, 206), (206, 207), (207, 208), (208, 209), (209, 210), (210, 211), (212, 213), (212, 219), (213, 214), (214, 215), (215, 216), (216, 217), (217, 218), (218, 219), (220, 221), (220, 227), (221, 222), (222, 223), (223, 224), (224, 225), (225, 226), (226, 227), (228, 229), (228, 235), (229, 230), (230, 231), (231, 232), (232, 233), (233, 234), (234, 235), (236, 237), (236, 243), (237, 238), (238, 239), (239, 240), (240, 241), (241, 242), (242, 243), (244, 245), (244, 251), (245, 246), (246, 247), (247, 248), (248, 249), (249, 250), (250, 251), (252, 253), (252, 259), (253, 254), (254, 255), (255, 256), (256, 257), (257, 258), (258, 259), (260, 261), (260, 267), (261, 262), (262, 263), (263, 264), (264, 265), (265, 266), (266, 267), (268, 269), (268, 275), (269, 270), (270, 271), (271, 272), (272, 273), (273, 274), (274, 275), (276, 277), (276, 283), (277, 278), (278, 279), (279, 280), (280, 281), (281, 282), (282, 283), (284, 285), (284, 291), (285, 286), (286, 287), (287, 288), (288, 289), (289, 290), (290, 291), (292, 293), (292, 299), (293, 294), (294, 295), (295, 296), (296, 297), (297, 298), (298, 299), (300, 301), (300, 307), (301, 302), (302, 303), (303, 304), (304, 305), (305, 306), (306, 307), (308, 309), (308, 315), (309, 310), (310, 311), (311, 312), (312, 313), (313, 314), (314, 315), (316, 317), (316, 323), (317, 318), (318, 319), (319, 320), (320, 321), (321, 322), (322, 323), (324, 325), (324, 331), (325, 326), (326, 327), (327, 328), (328, 329), (329, 330), (330, 331), (332, 333), (332, 339), (333, 334), (334, 335), (335, 336), (336, 337), (337, 338), (338, 339), (340, 341), (340, 347), (341, 342), (342, 343), (343, 344), (344, 345), (345, 346), (346, 347), (348, 349), (348, 355), (349, 350), (350, 351), (351, 352), (352, 353), (353, 354), (354, 355), (356, 357), (356, 363), (357, 358), (358, 359), (359, 360), (360, 361), (361, 362), (362, 363), (364, 365), (364, 366), (364, 368), (365, 367), (365, 372), (366, 367), (366, 370), (367, 373), (368, 369), (368, 370), (369, 372), (370, 371), (371, 373), (372, 373), (374, 375), (374, 376), (374, 378), (375, 377), (375, 382), (376, 377), (376, 380), (377, 383), (378, 379), (378, 380), (379, 382), (380, 381), (381, 383), (382, 383), (384, 385), (384, 391), (385, 386), (386, 387), (387, 388), (388, 389), (389, 390), (390, 391), (392, 393), (392, 399), (393, 394), (394, 395), (395, 396), (396, 397), (397, 398), (398, 399), (400, 401), (400, 407), (401, 402), (402, 403), (403, 404), (404, 405), (405, 406), (406, 407), (408, 409), (408, 415), (409, 410), (410, 411), (411, 412), (412, 413), (413, 414), (414, 415), (416, 417), (416, 423), (417, 418), (418, 419), (419, 420), (420, 421), (421, 422), (422, 423), (424, 425), (424, 431), (425, 426), (426, 427), (427, 428), (428, 429), (429, 430), (430, 431), (432, 433), (432, 439), (433, 434), (434, 435), (435, 436), (436, 437), (437, 438), (438, 439), (440, 441), (440, 447), (441, 442), (442, 443), (443, 444), (444, 445), (445, 446), (446, 447), (448, 449), (448, 455), (449, 450), (450, 451), (451, 452), (452, 453), (453, 454), (454, 455), (456, 457), (456, 463), (457, 458), (458, 459), (459, 460), (460, 461), (461, 462), (462, 463), (464, 465), (464, 471), (465, 466), (466, 467), (467, 468), (468, 469), (469, 470), (470, 471), (472, 473), (472, 479), (473, 474), (474, 475), (475, 476), (476, 477), (477, 478), (478, 479), (480, 481), (480, 487), (481, 482), (482, 483), (483, 484), (484, 485), (485, 486), (486, 487), (488, 489), (488, 495), (489, 490), (490, 491), (491, 492), (492, 493), (493, 494), (494, 495), (496, 497), (496, 503), (497, 498), (498, 499), (499, 500), (500, 501), (501, 502), (502, 503), (504, 505), (504, 511), (505, 506), (506, 507), (507, 508), (508, 509), (509, 510), (510, 511), (512, 513), (512, 519), (513, 514), (514, 515), (515, 516), (516, 517), (517, 518), (518, 519), (520, 521), (520, 527), (521, 522), (522, 523), (523, 524), (524, 525), (525, 526), (526, 527), (528, 529), (528, 535), (529, 530), (530, 531), (531, 532), (532, 533), (533, 534), (534, 535), (536, 537), (536, 543), (537, 538), (538, 539), (539, 540), (540, 541), (541, 542), (542, 543), (544, 545), (544, 551), (545, 546), (546, 547), (547, 548), (548, 549), (549, 550), (550, 551), (552, 553), (552, 559), (553, 554), (554, 555), (555, 556), (556, 557), (557, 558), (558, 559), (560, 561), (560, 567), (561, 562), (562, 563), (563, 564), (564, 565), (565, 566), (566, 567), (568, 569), (568, 575), (569, 570), (570, 571), (571, 572), (572, 573), (573, 574), (574, 575), (576, 577), (576, 583), (577, 578), (578, 579), (579, 580), (580, 581), (581, 582), (582, 583), (584, 585), (584, 591), (585, 586), (586, 587), (587, 588), (588, 589), (589, 590), (590, 591), (592, 593), (592, 599), (593, 594), (594, 595), (595, 596), (596, 597), (597, 598), (598, 599), (600, 601), (600, 607), (601, 602), (602, 603), (603, 604), (604, 605), (605, 606), (606, 607)])
me_cylinder.attributes.new('sharp_edge', 'BOOLEAN', 'EDGE').data.foreach_set('value', [ (min(e.vertices), max(e.vertices)) in _k for e in me_cylinder.edges])
_uv = me_cylinder.uv_layers.new(name='UVMap')
_uv.uv.foreach_set('vector', [0.07279, 0.9364, 0.07279, 0.8741, 0.5005, 0.8741, 0.5005, 0.9364, 0.07279, 0.8741, 0.07279, 0.8117, 0.5005, 0.8117, 0.5005, 0.8741, 0.07279, 0.8117, 0.07279, 0.7494, 0.5005, 0.7494, 0.5005, 0.8117, 0.07279, 0.7494, 0.07279, 0.687, 0.5005, 0.687, 0.5005, 0.7494, 0.07279, 0.687, 0.07279, 0.6247, 0.5005, 0.6247, 0.5005, 0.687, 0.07279, 0.6247, 0.07279, 0.5623, 0.5005, 0.5623, 0.5005, 0.6247, 0.07279, 0.5623, 0.07279, 0.5, 0.5005, 0.5, 0.5005, 0.5623, 0.07279, 0.5, 0.07279, 0.4377, 0.5005, 0.4377, 0.5005, 0.5, 0.07279, 0.4377, 0.07279, 0.3753, 0.5005, 0.3753, 0.5005, 0.4377, 0.07279, 0.3753, 0.07279, 0.313, 0.5005, 0.313, 0.5005, 0.3753, 0.07279, 0.313, 0.07279, 0.2506, 0.5005, 0.2506, 0.5005, 0.313, 0.07279, 0.2506, 0.07279, 0.1883, 0.5005, 0.1883, 0.5005, 0.2506, 0.07279, 0.1883, 0.07279, 0.1259, 0.5005, 0.1259, 0.5005, 0.1883, 0.07279, 0.1259, 0.07279, 0.06357, 0.5005, 0.06357, 0.5005, 0.1259, 0.07279, 0.06357, 0.07279, 0.001221, 0.5005, 0.001221, 0.5005, 0.06357, 0.07279, 0.9988, 0.05576, 0.9988, 0.05576, 0.9364, 0.07279, 0.9364, 0.07279, 0.313, 0.05576, 0.313, 0.05576, 0.2506, 0.07279, 0.2506, 0.7343, 0.6215, 0.7755, 0.5803, 0.7631, 0.572, 0.726, 0.6091, 0.07279, 0.6247, 0.07279, 0.687, 0.05576, 0.687, 0.05576, 0.6247, 0.07279, 0.4377, 0.05576, 0.4377, 0.05576, 0.3753, 0.07279, 0.3753, 0.07279, 0.06357, 0.07279, 0.1259, 0.05576, 0.1259, 0.05576, 0.06357, 0.07279, 0.7494, 0.07279, 0.8117, 0.05576, 0.8117, 0.05576, 0.7494, 0.07279, 0.5623, 0.05576, 0.5623, 0.05576, 0.5, 0.07279, 0.5, 0.07279, 0.1883, 0.07279, 0.2506, 0.05576, 0.2506, 0.05576, 0.1883, 0.07279, 0.8741, 0.07279, 0.9364, 0.05576, 0.9364, 0.05576, 0.8741, 0.07279, 0.313, 0.07279, 0.3753, 0.05576, 0.3753, 0.05576, 0.313, 0.07279, 0.4377, 0.07279, 0.5, 0.05576, 0.5, 0.05576, 0.4377, 0.07279, 0.5623, 0.07279, 0.6247, 0.05576, 0.6247, 0.05576, 0.5623, 0.07279, 0.001221, 0.07279, 0.06357, 0.05576, 0.06357, 0.05576, 0.001221, 0.07279, 0.687, 0.07279, 0.7494, 0.05576, 0.7494, 0.05576, 0.687, 0.07279, 0.1259, 0.07279, 0.1883, 0.05576, 0.1883, 0.05576, 0.1259, 0.07279, 0.8117, 0.07279, 0.8741, 0.05576, 0.8741, 0.05576, 0.8117, 0.5049, 0.5265, 0.5272, 0.5803, 0.5396, 0.572, 0.5196, 0.5236, 0.5196, 0.5236, 0.5396, 0.572, 0.5767, 0.6091, 0.6251, 0.6291, 0.6776, 0.6291, 0.726, 0.6091, 0.7631, 0.572, 0.7831, 0.5236, 0.7831, 0.4712, 0.7631, 0.4227, 0.726, 0.3857, 0.6776, 0.3656, 0.6251, 0.3656, 0.5767, 0.3857, 0.5396, 0.4227, 0.5196, 0.4712, 0.7755, 0.4144, 0.7343, 0.3733, 0.726, 0.3857, 0.7631, 0.4227, 0.5272, 0.4144, 0.5049, 0.4683, 0.5196, 0.4712, 0.5396, 0.4227, 0.6222, 0.6438, 0.6805, 0.6438, 0.6776, 0.6291, 0.6251, 0.6291, 0.7978, 0.5265, 0.7978, 0.4683, 0.7831, 0.4712, 0.7831, 0.5236, 0.6222, 0.351, 0.5684, 0.3733, 0.5767, 0.3857, 0.6251, 0.3656, 0.5272, 0.5803, 0.5684, 0.6215, 0.5767, 0.6091, 0.5396, 0.572, 0.7343, 0.3733, 0.6805, 0.351, 0.6776, 0.3656, 0.726, 0.3857, 0.7978, 0.4683, 0.7755, 0.4144, 0.7631, 0.4227, 0.7831, 0.4712, 0.7755, 0.5803, 0.7978, 0.5265, 0.7831, 0.5236, 0.7631, 0.572, 0.5049, 0.4683, 0.5049, 0.5265, 0.5196, 0.5236, 0.5196, 0.4712, 0.6805, 0.6438, 0.7343, 0.6215, 0.726, 0.6091, 0.6776, 0.6291, 0.5684, 0.3733, 0.5272, 0.4144, 0.5396, 0.4227, 0.5767, 0.3857, 0.5684, 0.6215, 0.6222, 0.6438, 0.6251, 0.6291, 0.5767, 0.6091, 0.6805, 0.351, 0.6222, 0.351, 0.6251, 0.3656, 0.6776, 0.3656, 0.05576, 0.5623, 0.03262, 0.5623, 0.03262, 0.5, 0.05576, 0.5, 0.05576, 0.8741, 0.05576, 0.9364, 0.03262, 0.9364, 0.03262, 0.8741, 0.05576, 0.1259, 0.03262, 0.1259, 0.03262, 0.06357, 0.05576, 0.06357, 0.05576, 0.4377, 0.05576, 0.5, 0.03262, 0.5, 0.03262, 0.4377, 0.05576, 0.001221, 0.05576, 0.06357, 0.03262, 0.06357, 0.03262, 0.001221, 0.05576, 0.8117, 0.05576, 0.8741, 0.03262, 0.8741, 0.03262, 0.8117, 0.05576, 0.3753, 0.05576, 0.4377, 0.03262, 0.4377, 0.03262, 0.3753, 0.05576, 0.7494, 0.05576, 0.8117, 0.03262, 0.8117, 0.03262, 0.7494, 0.05576, 0.313, 0.05576, 0.3753, 0.03262, 0.3753, 0.03262, 0.313, 0.05576, 0.687, 0.05576, 0.7494, 0.03262, 0.7494, 0.03262, 0.687, 0.05576, 0.2506, 0.05576, 0.313, 0.03262, 0.313, 0.03262, 0.2506, 0.05576, 0.6247, 0.05576, 0.687, 0.03262, 0.687, 0.03262, 0.6247, 0.05576, 0.1883, 0.05576, 0.2506, 0.03262, 0.2506, 0.03262, 0.1883, 0.05576, 0.5623, 0.05576, 0.6247, 0.03262, 0.6247, 0.03262, 0.5623, 0.05576, 0.1259, 0.05576, 0.1883, 0.03262, 0.1883, 0.03262, 0.1259, 0.05576, 0.9364, 0.05576, 0.9988, 0.03262, 0.9988, 0.03262, 0.9364, 0.03262, 0.3753, 0.001221, 0.3753, 0.001221, 0.313, 0.03262, 0.313, 0.03262, 0.687, 0.03262, 0.7494, 0.001221, 0.7494, 0.001221, 0.687, 0.03262, 0.2506, 0.03262, 0.313, 0.001221, 0.313, 0.001221, 0.2506, 0.03262, 0.6247, 0.03262, 0.687, 0.001221, 0.687, 0.001221, 0.6247, 0.03262, 0.1883, 0.03262, 0.2506, 0.001221, 0.2506, 0.001221, 0.1883, 0.03262, 0.5623, 0.03262, 0.6247, 0.001221, 0.6247, 0.001221, 0.5623, 0.03262, 0.1259, 0.03262, 0.1883, 0.001221, 0.1883, 0.001221, 0.1259, 0.03262, 0.9364, 0.03262, 0.9988, 0.001221, 0.9988, 0.001221, 0.9364, 0.03262, 0.5, 0.03262, 0.5623, 0.001221, 0.5623, 0.001221, 0.5, 0.03262, 0.06357, 0.03262, 0.1259, 0.001221, 0.1259, 0.001221, 0.06357, 0.03262, 0.8741, 0.03262, 0.9364, 0.001221, 0.9364, 0.001221, 0.8741, 0.03262, 0.4377, 0.03262, 0.5, 0.001221, 0.5, 0.001221, 0.4377, 0.03262, 0.001221, 0.03262, 0.06357, 0.001221, 0.06357, 0.001221, 0.001221, 0.03262, 0.8117, 0.03262, 0.8741, 0.001221, 0.8741, 0.001221, 0.8117, 0.03262, 0.3753, 0.03262, 0.4377, 0.001221, 0.4377, 0.001221, 0.3753, 0.03262, 0.7494, 0.03262, 0.8117, 0.001221, 0.8117, 0.001221, 0.7494, 0.7119, 0.3465, 0.6432, 0.3465, 0.6467, 0.3293, 0.7085, 0.3293, 0.6432, 0.001221, 0.6467, 0.01849, 0.5896, 0.04214, 0.5798, 0.02751, 0.5312, 0.07607, 0.5798, 0.02751, 0.5896, 0.04214, 0.5459, 0.08585, 0.7754, 0.3202, 0.7119, 0.3465, 0.7085, 0.3293, 0.7656, 0.3056, 0.5049, 0.1395, 0.5312, 0.07607, 0.5459, 0.08585, 0.5222, 0.143, 0.824, 0.2717, 0.7754, 0.3202, 0.7656, 0.3056, 0.8093, 0.2619, 0.5049, 0.2082, 0.5049, 0.1395, 0.5222, 0.143, 0.5222, 0.2048, 0.8502, 0.2082, 0.824, 0.2717, 0.8093, 0.2619, 0.833, 0.2048, 0.7754, 0.02751, 0.824, 0.07607, 0.8093, 0.08585, 0.7656, 0.04214, 0.5312, 0.2717, 0.5049, 0.2082, 0.5222, 0.2048, 0.5459, 0.2619, 0.8502, 0.1395, 0.8502, 0.2082, 0.833, 0.2048, 0.833, 0.143, 0.7119, 0.001221, 0.7754, 0.02751, 0.7656, 0.04214, 0.7085, 0.01849, 0.5798, 0.3202, 0.5312, 0.2717, 0.5459, 0.2619, 0.5896, 0.3056, 0.824, 0.07607, 0.8502, 0.1395, 0.833, 0.143, 0.8093, 0.08585, 0.6432, 0.001221, 0.7119, 0.001221, 0.7085, 0.01849, 0.6467, 0.01849, 0.6432, 0.3465, 0.5798, 0.3202, 0.5896, 0.3056, 0.6467, 0.3293, 0.7656, 0.04214, 0.8093, 0.08585, 0.833, 0.143, 0.833, 0.2048, 0.8093, 0.2619, 0.7656, 0.3056, 0.7085, 0.3293, 0.6467, 0.3293, 0.5896, 0.3056, 0.5459, 0.2619, 0.5222, 0.2048, 0.5222, 0.143, 0.5459, 0.08585, 0.5896, 0.04214, 0.6467, 0.01849, 0.7085, 0.01849, 0.5049, 0.6639, 0.5049, 0.9577, 0.6367, 0.9577, 0.6367, 0.6639, 0.8011, 0.9394, 0.8011, 0.9041, 0.7927, 0.8932, 0.6578, 0.8932, 0.6495, 0.9041, 0.6495, 0.9394, 0.8867, 0.6364, 0.8867, 0.9225, 0.9541, 0.9225, 0.9222, 0.6364, 0.8129, 0.9229, 0.845, 0.9554, 0.8804, 0.9554, 0.8804, 0.9229, 0.7904, 0.9429, 0.654, 0.9429, 0.654, 0.9784, 0.6615, 0.9891, 0.7829, 0.9891, 0.7904, 0.9784, 0.5049, 0.9577, 0.5049, 0.9911, 0.6367, 0.9911, 0.6367, 0.9577, 0.8867, 0.9225, 0.8867, 0.9551, 0.9221, 0.9551, 0.9541, 0.9225, 0.9345, 0.001379, 0.9214, 0.001242, 0.8961, 0.2891, 0.9097, 0.2893, 0.9633, 0.03835, 0.9497, 0.03736, 0.9498, 0.3263, 0.9629, 0.3273, 0.9497, 0.03736, 0.9633, 0.03835, 0.9913, 0.002872, 0.9776, 0.001907, 0.9208, 0.3268, 0.9345, 0.3271, 0.9097, 0.2893, 0.8961, 0.2891, 0.8448, 0.6367, 0.8129, 0.9229, 0.8804, 0.9229, 0.8804, 0.6367, 0.9346, 0.7089, 0.9346, 0.6607, 0.9985, 0.6607, 0.9985, 0.7089, 0.9794, 0.8276, 0.973, 0.7798, 0.9922, 0.7798, 0.9922, 0.8276, 0.9922, 0.8914, 0.9922, 0.9393, 0.973, 0.9393, 0.9794, 0.8914, 0.9794, 0.8276, 0.9922, 0.8276, 0.9922, 0.8914, 0.9794, 0.8914, 0.9985, 0.6607, 0.9346, 0.6607, 0.9346, 0.6358, 0.9985, 0.6358, 0.973, 0.9393, 0.9922, 0.9393, 0.9922, 0.9552, 0.9922, 0.7798, 0.973, 0.7798, 0.9922, 0.7638, 0.8005, 0.4396, 0.8086, 0.4362, 0.8335, 0.4611, 0.8301, 0.4692, 0.8005, 0.3976, 0.8301, 0.368, 0.8335, 0.3761, 0.8086, 0.401, 0.872, 0.368, 0.9017, 0.3976, 0.8936, 0.401, 0.8687, 0.3761, 0.8301, 0.368, 0.8005, 0.3976, 0.7948, 0.3953, 0.8278, 0.3624, 0.8301, 0.4692, 0.8335, 0.4611, 0.8687, 0.4611, 0.872, 0.4692, 0.8086, 0.4362, 0.8086, 0.401, 0.816, 0.4041, 0.816, 0.4331, 0.9017, 0.4396, 0.8936, 0.4362, 0.8936, 0.401, 0.9017, 0.3976, 0.872, 0.4692, 0.8687, 0.4611, 0.8936, 0.4362, 0.9017, 0.4396, 0.8005, 0.3976, 0.8086, 0.401, 0.8086, 0.4362, 0.8005, 0.4396, 0.872, 0.4692, 0.9017, 0.4396, 0.9073, 0.4419, 0.8744, 0.4748, 0.9017, 0.4396, 0.9017, 0.3976, 0.9073, 0.3953, 0.9073, 0.4419, 0.8005, 0.3976, 0.8005, 0.4396, 0.7948, 0.4419, 0.7948, 0.3953, 0.9017, 0.3976, 0.872, 0.368, 0.8744, 0.3624, 0.9073, 0.3953, 0.872, 0.368, 0.8301, 0.368, 0.8278, 0.3624, 0.8744, 0.3624, 0.8005, 0.4396, 0.8301, 0.4692, 0.8278, 0.4748, 0.7948, 0.4419, 0.8301, 0.4692, 0.872, 0.4692, 0.8744, 0.4748, 0.8278, 0.4748, 0.8936, 0.401, 0.8936, 0.4362, 0.8861, 0.4331, 0.8861, 0.4041, 0.8687, 0.3761, 0.8936, 0.401, 0.8861, 0.4041, 0.8656, 0.3835, 0.8086, 0.401, 0.8335, 0.3761, 0.8365, 0.3835, 0.816, 0.4041, 0.8086, 0.4362, 0.816, 0.4331, 0.8365, 0.4537, 0.8335, 0.4611, 0.8936, 0.4362, 0.8687, 0.4611, 0.8656, 0.4537, 0.8861, 0.4331, 0.8687, 0.3761, 0.8656, 0.3835, 0.8365, 0.3835, 0.8335, 0.3761, 0.8335, 0.4611, 0.8365, 0.4537, 0.8656, 0.4537, 0.8687, 0.4611, 0.6411, 0.8277, 0.6411, 0.8004, 0.7625, 0.8004, 0.7625, 0.8277, 0.6411, 0.7185, 0.6411, 0.6912, 0.7625, 0.6912, 0.7625, 0.7185, 0.6411, 0.8004, 0.6411, 0.7731, 0.7625, 0.7731, 0.7625, 0.8004, 0.6411, 0.6912, 0.6411, 0.6639, 0.7625, 0.6639, 0.7625, 0.6912, 0.6411, 0.7731, 0.6411, 0.7458, 0.7625, 0.7458, 0.7625, 0.7731, 0.6411, 0.8823, 0.6411, 0.855, 0.7625, 0.855, 0.7625, 0.8823, 0.6411, 0.7185, 0.7625, 0.7185, 0.7625, 0.7458, 0.6411, 0.7458, 0.6411, 0.8277, 0.7625, 0.8277, 0.7625, 0.855, 0.6411, 0.855, 0.7682, 0.855, 0.7682, 0.8277, 0.7727, 0.8277, 0.7727, 0.855, 0.7625, 0.8004, 0.7682, 0.8004, 0.7682, 0.8277, 0.7625, 0.8277, 0.7682, 0.8277, 0.7682, 0.8004, 0.7727, 0.8004, 0.7727, 0.8277, 0.7682, 0.7185, 0.7682, 0.6912, 0.7727, 0.6912, 0.7727, 0.7185, 0.7682, 0.8004, 0.7682, 0.7731, 0.7727, 0.7731, 0.7727, 0.8004, 0.7682, 0.7458, 0.7682, 0.7185, 0.7727, 0.7185, 0.7727, 0.7458, 0.7625, 0.7731, 0.7625, 0.7458, 0.7682, 0.7458, 0.7682, 0.7731, 0.7923, 0.7731, 0.7967, 0.7731, 0.7967, 0.8004, 0.7923, 0.8004, 0.7682, 0.8823, 0.7682, 0.855, 0.7727, 0.855, 0.7727, 0.8823, 0.7625, 0.8277, 0.7682, 0.8277, 0.7682, 0.855, 0.7625, 0.855, 0.7625, 0.7185, 0.7625, 0.6912, 0.7682, 0.6912, 0.7682, 0.7185, 0.7682, 0.6639, 0.7727, 0.6639, 0.7727, 0.6912, 0.7682, 0.6912, 0.7625, 0.6639, 0.7682, 0.6639, 0.7682, 0.6912, 0.7625, 0.6912, 0.7625, 0.8004, 0.7625, 0.7731, 0.7682, 0.7731, 0.7682, 0.8004, 0.7682, 0.7731, 0.7682, 0.7458, 0.7727, 0.7458, 0.7727, 0.7731, 0.7625, 0.7458, 0.7625, 0.7185, 0.7682, 0.7185, 0.7682, 0.7458, 0.7625, 0.855, 0.7682, 0.855, 0.7682, 0.8823, 0.7625, 0.8823, 0.7727, 0.6912, 0.7727, 0.6639, 0.7869, 0.6639, 0.7869, 0.6912, 0.7869, 0.7731, 0.7869, 0.7458, 0.7923, 0.7458, 0.7923, 0.7731, 0.7923, 0.6912, 0.7923, 0.6639, 0.7967, 0.6639, 0.7967, 0.6912, 0.7923, 0.8004, 0.7967, 0.8004, 0.7967, 0.8277, 0.7923, 0.8277, 0.7923, 0.8823, 0.7923, 0.855, 0.7967, 0.855, 0.7967, 0.8823, 0.7923, 0.7458, 0.7923, 0.7185, 0.7967, 0.7185, 0.7967, 0.7458, 0.7869, 0.6912, 0.7869, 0.6639, 0.7923, 0.6639, 0.7923, 0.6912, 0.7869, 0.8004, 0.7923, 0.8004, 0.7923, 0.8277, 0.7869, 0.8277, 0.7869, 0.8004, 0.7869, 0.7731, 0.7923, 0.7731, 0.7923, 0.8004, 0.7869, 0.7185, 0.7869, 0.6912, 0.7923, 0.6912, 0.7923, 0.7185, 0.7869, 0.7185, 0.7923, 0.7185, 0.7923, 0.7458, 0.7869, 0.7458, 0.7869, 0.8823, 0.7869, 0.855, 0.7923, 0.855, 0.7923, 0.8823, 0.7727, 0.7731, 0.7727, 0.7458, 0.7869, 0.7458, 0.7869, 0.7731, 0.7923, 0.7731, 0.7923, 0.7458, 0.7967, 0.7458, 0.7967, 0.7731, 0.7923, 0.855, 0.7923, 0.8277, 0.7967, 0.8277, 0.7967, 0.855, 0.7869, 0.8277, 0.7923, 0.8277, 0.7923, 0.855, 0.7869, 0.855, 0.7727, 0.855, 0.7727, 0.8277, 0.7869, 0.8277, 0.7869, 0.855, 0.7727, 0.8004, 0.7869, 0.8004, 0.7869, 0.8277, 0.7727, 0.8277, 0.7727, 0.8823, 0.7727, 0.855, 0.7869, 0.855, 0.7869, 0.8823, 0.7727, 0.7731, 0.7869, 0.7731, 0.7869, 0.8004, 0.7727, 0.8004, 0.7967, 0.7185, 0.7967, 0.6912, 0.811, 0.6912, 0.811, 0.7185, 0.7727, 0.7185, 0.7727, 0.6912, 0.7869, 0.6912, 0.7869, 0.7185, 0.7923, 0.7185, 0.7923, 0.6912, 0.7967, 0.6912, 0.7967, 0.7185, 0.7727, 0.7458, 0.7727, 0.7185, 0.7869, 0.7185, 0.7869, 0.7458, 0.7967, 0.8277, 0.7967, 0.8004, 0.811, 0.8004, 0.811, 0.8277, 0.7967, 0.7731, 0.7967, 0.7458, 0.811, 0.7458, 0.811, 0.7731, 0.7967, 0.8823, 0.7967, 0.855, 0.811, 0.855, 0.811, 0.8823, 0.7967, 0.7458, 0.7967, 0.7185, 0.811, 0.7185, 0.811, 0.7458, 0.7967, 0.6912, 0.7967, 0.6639, 0.811, 0.6639, 0.811, 0.6912, 0.7967, 0.855, 0.7967, 0.8277, 0.811, 0.8277, 0.811, 0.855, 0.7967, 0.8004, 0.7967, 0.7731, 0.811, 0.7731, 0.811, 0.8004, 0.8194, 0.4057, 0.8257, 0.4083, 0.8257, 0.4291, 0.8194, 0.4317, 0.8378, 0.45, 0.8194, 0.4317, 0.8257, 0.4291, 0.8404, 0.4438, 0.8637, 0.3873, 0.8821, 0.4057, 0.8758, 0.4083, 0.8611, 0.3936, 0.8378, 0.45, 0.8404, 0.4438, 0.8611, 0.4438, 0.8637, 0.45, 0.8194, 0.4057, 0.8378, 0.3873, 0.8404, 0.3936, 0.8257, 0.4083, 0.8821, 0.4057, 0.8821, 0.4317, 0.8758, 0.4291, 0.8758, 0.4083, 0.8821, 0.4317, 0.8637, 0.45, 0.8611, 0.4438, 0.8758, 0.4291, 0.8378, 0.3873, 0.8637, 0.3873, 0.8611, 0.3936, 0.8404, 0.3936, 0.8758, 0.4083, 0.8758, 0.4291, 0.8611, 0.4438, 0.8404, 0.4438, 0.8257, 0.4291, 0.8257, 0.4083, 0.8404, 0.3936, 0.8611, 0.3936, 0.8239, 0.9829, 0.7999, 0.9829, 0.7999, 0.9711, 0.8239, 0.9711, 0.9678, 0.9829, 0.9438, 0.9829, 0.9438, 0.9711, 0.9678, 0.9711, 0.9198, 0.9829, 0.9198, 0.9711, 0.9438, 0.9711, 0.9438, 0.9829, 0.9917, 0.9829, 0.9678, 0.9829, 0.9678, 0.9711, 0.9917, 0.9711, 0.8958, 0.9829, 0.8958, 0.9711, 0.9198, 0.9711, 0.9198, 0.9829, 0.8239, 0.9711, 0.7999, 0.9711, 0.7999, 0.9657, 0.8239, 0.9657, 0.8478, 0.9829, 0.8239, 0.9829, 0.8239, 0.9711, 0.8478, 0.9711, 0.8958, 0.9829, 0.8718, 0.9829, 0.8718, 0.9711, 0.8958, 0.9711, 0.8718, 0.9829, 0.8478, 0.9829, 0.8478, 0.9711, 0.8718, 0.9711, 0.8478, 0.9711, 0.8239, 0.9711, 0.8239, 0.9657, 0.8478, 0.9657, 0.8718, 0.9711, 0.8718, 0.9657, 0.8958, 0.9657, 0.8958, 0.9711, 0.9438, 0.9711, 0.9198, 0.9711, 0.9198, 0.9657, 0.9438, 0.9657, 0.9198, 0.9711, 0.8958, 0.9711, 0.8958, 0.9657, 0.9198, 0.9657, 0.8478, 0.9711, 0.8478, 0.9657, 0.8718, 0.9657, 0.8718, 0.9711, 0.9678, 0.9711, 0.9438, 0.9711, 0.9438, 0.9657, 0.9678, 0.9657, 0.9917, 0.9711, 0.9678, 0.9711, 0.9678, 0.9657, 0.9917, 0.9657, 0.8718, 0.9829, 0.8958, 0.9829, 0.8958, 0.9883, 0.8718, 0.9883, 0.9438, 0.9829, 0.9678, 0.9829, 0.9678, 0.9883, 0.9438, 0.9883, 0.9198, 0.9829, 0.9438, 0.9829, 0.9438, 0.9883, 0.9198, 0.9883, 0.8239, 0.9829, 0.8478, 0.9829, 0.8478, 0.9883, 0.8239, 0.9883, 0.9917, 0.9829, 0.9917, 0.9883, 0.9678, 0.9883, 0.9678, 0.9829, 0.8958, 0.9829, 0.9198, 0.9829, 0.9198, 0.9883, 0.8958, 0.9883, 0.7999, 0.9829, 0.8239, 0.9829, 0.8239, 0.9883, 0.7999, 0.9883, 0.8478, 0.9829, 0.8718, 0.9829, 0.8718, 0.9883, 0.8478, 0.9883, 0.9102, 0.6015, 0.8837, 0.628, 0.8463, 0.628, 0.8199, 0.6015, 0.8199, 0.5641, 0.8463, 0.5376, 0.8837, 0.5376, 0.9102, 0.5641, 0.9282, 0.5522, 0.9657, 0.5522, 0.9921, 0.5257, 0.9921, 0.4883, 0.9657, 0.4619, 0.9282, 0.4619, 0.9018, 0.4883, 0.9018, 0.5257, 0.07279, 0.9988, 0.07279, 0.9364, 0.5005, 0.9364, 0.5005, 0.9988, 0.8301, 0.368, 0.872, 0.368, 0.8687, 0.3761, 0.8335, 0.3761, 0.8239, 0.9829, 0.7999, 0.9829, 0.7999, 0.9711, 0.8239, 0.9711, 0.9678, 0.9829, 0.9438, 0.9829, 0.9438, 0.9711, 0.9678, 0.9711, 0.9198, 0.9829, 0.9198, 0.9711, 0.9438, 0.9711, 0.9438, 0.9829, 0.9917, 0.9829, 0.9678, 0.9829, 0.9678, 0.9711, 0.9917, 0.9711, 0.8958, 0.9829, 0.8958, 0.9711, 0.9198, 0.9711, 0.9198, 0.9829, 0.8239, 0.9711, 0.7999, 0.9711, 0.7999, 0.9657, 0.8239, 0.9657, 0.8478, 0.9829, 0.8239, 0.9829, 0.8239, 0.9711, 0.8478, 0.9711, 0.8958, 0.9829, 0.8718, 0.9829, 0.8718, 0.9711, 0.8958, 0.9711, 0.8718, 0.9829, 0.8478, 0.9829, 0.8478, 0.9711, 0.8718, 0.9711, 0.8478, 0.9711, 0.8239, 0.9711, 0.8239, 0.9657, 0.8478, 0.9657, 0.8718, 0.9711, 0.8718, 0.9657, 0.8958, 0.9657, 0.8958, 0.9711, 0.9438, 0.9711, 0.9198, 0.9711, 0.9198, 0.9657, 0.9438, 0.9657, 0.9198, 0.9711, 0.8958, 0.9711, 0.8958, 0.9657, 0.9198, 0.9657, 0.8478, 0.9711, 0.8478, 0.9657, 0.8718, 0.9657, 0.8718, 0.9711, 0.9678, 0.9711, 0.9438, 0.9711, 0.9438, 0.9657, 0.9678, 0.9657, 0.9917, 0.9711, 0.9678, 0.9711, 0.9678, 0.9657, 0.9917, 0.9657, 0.8718, 0.9829, 0.8958, 0.9829, 0.8958, 0.9883, 0.8718, 0.9883, 0.9438, 0.9829, 0.9678, 0.9829, 0.9678, 0.9883, 0.9438, 0.9883, 0.9198, 0.9829, 0.9438, 0.9829, 0.9438, 0.9883, 0.9198, 0.9883, 0.8239, 0.9829, 0.8478, 0.9829, 0.8478, 0.9883, 0.8239, 0.9883, 0.9917, 0.9829, 0.9917, 0.9883, 0.9678, 0.9883, 0.9678, 0.9829, 0.8958, 0.9829, 0.9198, 0.9829, 0.9198, 0.9883, 0.8958, 0.9883, 0.7999, 0.9829, 0.8239, 0.9829, 0.8239, 0.9883, 0.7999, 0.9883, 0.8478, 0.9829, 0.8718, 0.9829, 0.8718, 0.9883, 0.8478, 0.9883, 0.9102, 0.6015, 0.8837, 0.628, 0.8463, 0.628, 0.8199, 0.6015, 0.8199, 0.5641, 0.8463, 0.5376, 0.8837, 0.5376, 0.9102, 0.5641, 0.9282, 0.5522, 0.9657, 0.5522, 0.9921, 0.5257, 0.9921, 0.4883, 0.9657, 0.4619, 0.9282, 0.4619, 0.9018, 0.4883, 0.9018, 0.5257, 0.8239, 0.9829, 0.7999, 0.9829, 0.7999, 0.9711, 0.8239, 0.9711, 0.9678, 0.9829, 0.9438, 0.9829, 0.9438, 0.9711, 0.9678, 0.9711, 0.9198, 0.9829, 0.9198, 0.9711, 0.9438, 0.9711, 0.9438, 0.9829, 0.9917, 0.9829, 0.9678, 0.9829, 0.9678, 0.9711, 0.9917, 0.9711, 0.8958, 0.9829, 0.8958, 0.9711, 0.9198, 0.9711, 0.9198, 0.9829, 0.8239, 0.9711, 0.7999, 0.9711, 0.7999, 0.9657, 0.8239, 0.9657, 0.8478, 0.9829, 0.8239, 0.9829, 0.8239, 0.9711, 0.8478, 0.9711, 0.8958, 0.9829, 0.8718, 0.9829, 0.8718, 0.9711, 0.8958, 0.9711, 0.8718, 0.9829, 0.8478, 0.9829, 0.8478, 0.9711, 0.8718, 0.9711, 0.8478, 0.9711, 0.8239, 0.9711, 0.8239, 0.9657, 0.8478, 0.9657, 0.8718, 0.9711, 0.8718, 0.9657, 0.8958, 0.9657, 0.8958, 0.9711, 0.9438, 0.9711, 0.9198, 0.9711, 0.9198, 0.9657, 0.9438, 0.9657, 0.9198, 0.9711, 0.8958, 0.9711, 0.8958, 0.9657, 0.9198, 0.9657, 0.8478, 0.9711, 0.8478, 0.9657, 0.8718, 0.9657, 0.8718, 0.9711, 0.9678, 0.9711, 0.9438, 0.9711, 0.9438, 0.9657, 0.9678, 0.9657, 0.9917, 0.9711, 0.9678, 0.9711, 0.9678, 0.9657, 0.9917, 0.9657, 0.8718, 0.9829, 0.8958, 0.9829, 0.8958, 0.9883, 0.8718, 0.9883, 0.9438, 0.9829, 0.9678, 0.9829, 0.9678, 0.9883, 0.9438, 0.9883, 0.9198, 0.9829, 0.9438, 0.9829, 0.9438, 0.9883, 0.9198, 0.9883, 0.8239, 0.9829, 0.8478, 0.9829, 0.8478, 0.9883, 0.8239, 0.9883, 0.9917, 0.9829, 0.9917, 0.9883, 0.9678, 0.9883, 0.9678, 0.9829, 0.8958, 0.9829, 0.9198, 0.9829, 0.9198, 0.9883, 0.8958, 0.9883, 0.7999, 0.9829, 0.8239, 0.9829, 0.8239, 0.9883, 0.7999, 0.9883, 0.8478, 0.9829, 0.8718, 0.9829, 0.8718, 0.9883, 0.8478, 0.9883, 0.9102, 0.6015, 0.8837, 0.628, 0.8463, 0.628, 0.8199, 0.6015, 0.8199, 0.5641, 0.8463, 0.5376, 0.8837, 0.5376, 0.9102, 0.5641, 0.9282, 0.5522, 0.9657, 0.5522, 0.9921, 0.5257, 0.9921, 0.4883, 0.9657, 0.4619, 0.9282, 0.4619, 0.9018, 0.4883, 0.9018, 0.5257, 0.8239, 0.9829, 0.7999, 0.9829, 0.7999, 0.9711, 0.8239, 0.9711, 0.9678, 0.9829, 0.9438, 0.9829, 0.9438, 0.9711, 0.9678, 0.9711, 0.9198, 0.9829, 0.9198, 0.9711, 0.9438, 0.9711, 0.9438, 0.9829, 0.9917, 0.9829, 0.9678, 0.9829, 0.9678, 0.9711, 0.9917, 0.9711, 0.8958, 0.9829, 0.8958, 0.9711, 0.9198, 0.9711, 0.9198, 0.9829, 0.8239, 0.9711, 0.7999, 0.9711, 0.7999, 0.9657, 0.8239, 0.9657, 0.8478, 0.9829, 0.8239, 0.9829, 0.8239, 0.9711, 0.8478, 0.9711, 0.8958, 0.9829, 0.8718, 0.9829, 0.8718, 0.9711, 0.8958, 0.9711, 0.8718, 0.9829, 0.8478, 0.9829, 0.8478, 0.9711, 0.8718, 0.9711, 0.8478, 0.9711, 0.8239, 0.9711, 0.8239, 0.9657, 0.8478, 0.9657, 0.8718, 0.9711, 0.8718, 0.9657, 0.8958, 0.9657, 0.8958, 0.9711, 0.9438, 0.9711, 0.9198, 0.9711, 0.9198, 0.9657, 0.9438, 0.9657, 0.9198, 0.9711, 0.8958, 0.9711, 0.8958, 0.9657, 0.9198, 0.9657, 0.8478, 0.9711, 0.8478, 0.9657, 0.8718, 0.9657, 0.8718, 0.9711, 0.9678, 0.9711, 0.9438, 0.9711, 0.9438, 0.9657, 0.9678, 0.9657, 0.9917, 0.9711, 0.9678, 0.9711, 0.9678, 0.9657, 0.9917, 0.9657, 0.8718, 0.9829, 0.8958, 0.9829, 0.8958, 0.9883, 0.8718, 0.9883, 0.9438, 0.9829, 0.9678, 0.9829, 0.9678, 0.9883, 0.9438, 0.9883, 0.9198, 0.9829, 0.9438, 0.9829, 0.9438, 0.9883, 0.9198, 0.9883, 0.8239, 0.9829, 0.8478, 0.9829, 0.8478, 0.9883, 0.8239, 0.9883, 0.9917, 0.9829, 0.9917, 0.9883, 0.9678, 0.9883, 0.9678, 0.9829, 0.8958, 0.9829, 0.9198, 0.9829, 0.9198, 0.9883, 0.8958, 0.9883, 0.7999, 0.9829, 0.8239, 0.9829, 0.8239, 0.9883, 0.7999, 0.9883, 0.8478, 0.9829, 0.8718, 0.9829, 0.8718, 0.9883, 0.8478, 0.9883, 0.9102, 0.6015, 0.8837, 0.628, 0.8463, 0.628, 0.8199, 0.6015, 0.8199, 0.5641, 0.8463, 0.5376, 0.8837, 0.5376, 0.9102, 0.5641, 0.9282, 0.5522, 0.9657, 0.5522, 0.9921, 0.5257, 0.9921, 0.4883, 0.9657, 0.4619, 0.9282, 0.4619, 0.9018, 0.4883, 0.9018, 0.5257, 0.9346, 0.7089, 0.9346, 0.6607, 0.9985, 0.6607, 0.9985, 0.7089, 0.9794, 0.8276, 0.973, 0.7798, 0.9922, 0.7798, 0.9922, 0.8276, 0.9922, 0.8914, 0.9922, 0.9393, 0.973, 0.9393, 0.9794, 0.8914, 0.9794, 0.8276, 0.9922, 0.8276, 0.9922, 0.8914, 0.9794, 0.8914, 0.9985, 0.6607, 0.9346, 0.6607, 0.9346, 0.6358, 0.9985, 0.6358, 0.973, 0.9393, 0.9922, 0.9393, 0.9922, 0.9552, 0.9922, 0.7798, 0.973, 0.7798, 0.9922, 0.7638, 0.9346, 0.7089, 0.9346, 0.6607, 0.9985, 0.6607, 0.9985, 0.7089, 0.9794, 0.8276, 0.973, 0.7798, 0.9922, 0.7798, 0.9922, 0.8276, 0.9922, 0.8914, 0.9922, 0.9393, 0.973, 0.9393, 0.9794, 0.8914, 0.9794, 0.8276, 0.9922, 0.8276, 0.9922, 0.8914, 0.9794, 0.8914, 0.9985, 0.6607, 0.9346, 0.6607, 0.9346, 0.6358, 0.9985, 0.6358, 0.973, 0.9393, 0.9922, 0.9393, 0.9922, 0.9552, 0.9922, 0.7798, 0.973, 0.7798, 0.9922, 0.7638, 0.8005, 0.4396, 0.8086, 0.4362, 0.8335, 0.4611, 0.8301, 0.4692, 0.8005, 0.3976, 0.8301, 0.368, 0.8335, 0.3761, 0.8086, 0.401, 0.872, 0.368, 0.9017, 0.3976, 0.8936, 0.401, 0.8687, 0.3761, 0.8301, 0.368, 0.8005, 0.3976, 0.7948, 0.3953, 0.8278, 0.3624, 0.8301, 0.4692, 0.8335, 0.4611, 0.8687, 0.4611, 0.872, 0.4692, 0.8086, 0.4362, 0.8086, 0.401, 0.816, 0.4041, 0.816, 0.4331, 0.9017, 0.4396, 0.8936, 0.4362, 0.8936, 0.401, 0.9017, 0.3976, 0.872, 0.4692, 0.8687, 0.4611, 0.8936, 0.4362, 0.9017, 0.4396, 0.8005, 0.3976, 0.8086, 0.401, 0.8086, 0.4362, 0.8005, 0.4396, 0.872, 0.4692, 0.9017, 0.4396, 0.9073, 0.4419, 0.8744, 0.4748, 0.9017, 0.4396, 0.9017, 0.3976, 0.9073, 0.3953, 0.9073, 0.4419, 0.8005, 0.3976, 0.8005, 0.4396, 0.7948, 0.4419, 0.7948, 0.3953, 0.9017, 0.3976, 0.872, 0.368, 0.8744, 0.3624, 0.9073, 0.3953, 0.872, 0.368, 0.8301, 0.368, 0.8278, 0.3624, 0.8744, 0.3624, 0.8005, 0.4396, 0.8301, 0.4692, 0.8278, 0.4748, 0.7948, 0.4419, 0.8301, 0.4692, 0.872, 0.4692, 0.8744, 0.4748, 0.8278, 0.4748, 0.8936, 0.401, 0.8936, 0.4362, 0.8861, 0.4331, 0.8861, 0.4041, 0.8687, 0.3761, 0.8936, 0.401, 0.8861, 0.4041, 0.8656, 0.3835, 0.8086, 0.401, 0.8335, 0.3761, 0.8365, 0.3835, 0.816, 0.4041, 0.8086, 0.4362, 0.816, 0.4331, 0.8365, 0.4537, 0.8335, 0.4611, 0.8936, 0.4362, 0.8687, 0.4611, 0.8656, 0.4537, 0.8861, 0.4331, 0.8687, 0.3761, 0.8656, 0.3835, 0.8365, 0.3835, 0.8335, 0.3761, 0.8335, 0.4611, 0.8365, 0.4537, 0.8656, 0.4537, 0.8687, 0.4611, 0.6411, 0.8277, 0.6411, 0.8004, 0.7625, 0.8004, 0.7625, 0.8277, 0.6411, 0.7185, 0.6411, 0.6912, 0.7625, 0.6912, 0.7625, 0.7185, 0.6411, 0.8004, 0.6411, 0.7731, 0.7625, 0.7731, 0.7625, 0.8004, 0.6411, 0.6912, 0.6411, 0.6639, 0.7625, 0.6639, 0.7625, 0.6912, 0.6411, 0.7731, 0.6411, 0.7458, 0.7625, 0.7458, 0.7625, 0.7731, 0.6411, 0.8823, 0.6411, 0.855, 0.7625, 0.855, 0.7625, 0.8823, 0.6411, 0.7185, 0.7625, 0.7185, 0.7625, 0.7458, 0.6411, 0.7458, 0.6411, 0.8277, 0.7625, 0.8277, 0.7625, 0.855, 0.6411, 0.855, 0.7682, 0.855, 0.7682, 0.8277, 0.7727, 0.8277, 0.7727, 0.855, 0.7625, 0.8004, 0.7682, 0.8004, 0.7682, 0.8277, 0.7625, 0.8277, 0.7682, 0.8277, 0.7682, 0.8004, 0.7727, 0.8004, 0.7727, 0.8277, 0.7682, 0.7185, 0.7682, 0.6912, 0.7727, 0.6912, 0.7727, 0.7185, 0.7682, 0.8004, 0.7682, 0.7731, 0.7727, 0.7731, 0.7727, 0.8004, 0.7682, 0.7458, 0.7682, 0.7185, 0.7727, 0.7185, 0.7727, 0.7458, 0.7625, 0.7731, 0.7625, 0.7458, 0.7682, 0.7458, 0.7682, 0.7731, 0.7923, 0.7731, 0.7967, 0.7731, 0.7967, 0.8004, 0.7923, 0.8004, 0.7682, 0.8823, 0.7682, 0.855, 0.7727, 0.855, 0.7727, 0.8823, 0.7625, 0.8277, 0.7682, 0.8277, 0.7682, 0.855, 0.7625, 0.855, 0.7625, 0.7185, 0.7625, 0.6912, 0.7682, 0.6912, 0.7682, 0.7185, 0.7682, 0.6639, 0.7727, 0.6639, 0.7727, 0.6912, 0.7682, 0.6912, 0.7625, 0.6639, 0.7682, 0.6639, 0.7682, 0.6912, 0.7625, 0.6912, 0.7625, 0.8004, 0.7625, 0.7731, 0.7682, 0.7731, 0.7682, 0.8004, 0.7682, 0.7731, 0.7682, 0.7458, 0.7727, 0.7458, 0.7727, 0.7731, 0.7625, 0.7458, 0.7625, 0.7185, 0.7682, 0.7185, 0.7682, 0.7458, 0.7625, 0.855, 0.7682, 0.855, 0.7682, 0.8823, 0.7625, 0.8823, 0.7727, 0.6912, 0.7727, 0.6639, 0.7869, 0.6639, 0.7869, 0.6912, 0.7869, 0.7731, 0.7869, 0.7458, 0.7923, 0.7458, 0.7923, 0.7731, 0.7923, 0.6912, 0.7923, 0.6639, 0.7967, 0.6639, 0.7967, 0.6912, 0.7923, 0.8004, 0.7967, 0.8004, 0.7967, 0.8277, 0.7923, 0.8277, 0.7923, 0.8823, 0.7923, 0.855, 0.7967, 0.855, 0.7967, 0.8823, 0.7923, 0.7458, 0.7923, 0.7185, 0.7967, 0.7185, 0.7967, 0.7458, 0.7869, 0.6912, 0.7869, 0.6639, 0.7923, 0.6639, 0.7923, 0.6912, 0.7869, 0.8004, 0.7923, 0.8004, 0.7923, 0.8277, 0.7869, 0.8277, 0.7869, 0.8004, 0.7869, 0.7731, 0.7923, 0.7731, 0.7923, 0.8004, 0.7869, 0.7185, 0.7869, 0.6912, 0.7923, 0.6912, 0.7923, 0.7185, 0.7869, 0.7185, 0.7923, 0.7185, 0.7923, 0.7458, 0.7869, 0.7458, 0.7869, 0.8823, 0.7869, 0.855, 0.7923, 0.855, 0.7923, 0.8823, 0.7727, 0.7731, 0.7727, 0.7458, 0.7869, 0.7458, 0.7869, 0.7731, 0.7923, 0.7731, 0.7923, 0.7458, 0.7967, 0.7458, 0.7967, 0.7731, 0.7923, 0.855, 0.7923, 0.8277, 0.7967, 0.8277, 0.7967, 0.855, 0.7869, 0.8277, 0.7923, 0.8277, 0.7923, 0.855, 0.7869, 0.855, 0.7727, 0.855, 0.7727, 0.8277, 0.7869, 0.8277, 0.7869, 0.855, 0.7727, 0.8004, 0.7869, 0.8004, 0.7869, 0.8277, 0.7727, 0.8277, 0.7727, 0.8823, 0.7727, 0.855, 0.7869, 0.855, 0.7869, 0.8823, 0.7727, 0.7731, 0.7869, 0.7731, 0.7869, 0.8004, 0.7727, 0.8004, 0.7967, 0.7185, 0.7967, 0.6912, 0.811, 0.6912, 0.811, 0.7185, 0.7727, 0.7185, 0.7727, 0.6912, 0.7869, 0.6912, 0.7869, 0.7185, 0.7923, 0.7185, 0.7923, 0.6912, 0.7967, 0.6912, 0.7967, 0.7185, 0.7727, 0.7458, 0.7727, 0.7185, 0.7869, 0.7185, 0.7869, 0.7458, 0.7967, 0.8277, 0.7967, 0.8004, 0.811, 0.8004, 0.811, 0.8277, 0.7967, 0.7731, 0.7967, 0.7458, 0.811, 0.7458, 0.811, 0.7731, 0.7967, 0.8823, 0.7967, 0.855, 0.811, 0.855, 0.811, 0.8823, 0.7967, 0.7458, 0.7967, 0.7185, 0.811, 0.7185, 0.811, 0.7458, 0.7967, 0.6912, 0.7967, 0.6639, 0.811, 0.6639, 0.811, 0.6912, 0.7967, 0.855, 0.7967, 0.8277, 0.811, 0.8277, 0.811, 0.855, 0.7967, 0.8004, 0.7967, 0.7731, 0.811, 0.7731, 0.811, 0.8004, 0.8194, 0.4057, 0.8257, 0.4083, 0.8257, 0.4291, 0.8194, 0.4317, 0.8378, 0.45, 0.8194, 0.4317, 0.8257, 0.4291, 0.8404, 0.4438, 0.8637, 0.3873, 0.8821, 0.4057, 0.8758, 0.4083, 0.8611, 0.3936, 0.8378, 0.45, 0.8404, 0.4438, 0.8611, 0.4438, 0.8637, 0.45, 0.8194, 0.4057, 0.8378, 0.3873, 0.8404, 0.3936, 0.8257, 0.4083, 0.8821, 0.4057, 0.8821, 0.4317, 0.8758, 0.4291, 0.8758, 0.4083, 0.8821, 0.4317, 0.8637, 0.45, 0.8611, 0.4438, 0.8758, 0.4291, 0.8378, 0.3873, 0.8637, 0.3873, 0.8611, 0.3936, 0.8404, 0.3936, 0.8758, 0.4083, 0.8758, 0.4291, 0.8611, 0.4438, 0.8404, 0.4438, 0.8257, 0.4291, 0.8257, 0.4083, 0.8404, 0.3936, 0.8611, 0.3936, 0.8239, 0.9829, 0.7999, 0.9829, 0.7999, 0.9711, 0.8239, 0.9711, 0.9678, 0.9829, 0.9438, 0.9829, 0.9438, 0.9711, 0.9678, 0.9711, 0.9198, 0.9829, 0.9198, 0.9711, 0.9438, 0.9711, 0.9438, 0.9829, 0.9917, 0.9829, 0.9678, 0.9829, 0.9678, 0.9711, 0.9917, 0.9711, 0.8958, 0.9829, 0.8958, 0.9711, 0.9198, 0.9711, 0.9198, 0.9829, 0.8239, 0.9711, 0.7999, 0.9711, 0.7999, 0.9657, 0.8239, 0.9657, 0.8478, 0.9829, 0.8239, 0.9829, 0.8239, 0.9711, 0.8478, 0.9711, 0.8958, 0.9829, 0.8718, 0.9829, 0.8718, 0.9711, 0.8958, 0.9711, 0.8718, 0.9829, 0.8478, 0.9829, 0.8478, 0.9711, 0.8718, 0.9711, 0.8478, 0.9711, 0.8239, 0.9711, 0.8239, 0.9657, 0.8478, 0.9657, 0.8718, 0.9711, 0.8718, 0.9657, 0.8958, 0.9657, 0.8958, 0.9711, 0.9438, 0.9711, 0.9198, 0.9711, 0.9198, 0.9657, 0.9438, 0.9657, 0.9198, 0.9711, 0.8958, 0.9711, 0.8958, 0.9657, 0.9198, 0.9657, 0.8478, 0.9711, 0.8478, 0.9657, 0.8718, 0.9657, 0.8718, 0.9711, 0.9678, 0.9711, 0.9438, 0.9711, 0.9438, 0.9657, 0.9678, 0.9657, 0.9917, 0.9711, 0.9678, 0.9711, 0.9678, 0.9657, 0.9917, 0.9657, 0.8718, 0.9829, 0.8958, 0.9829, 0.8958, 0.9883, 0.8718, 0.9883, 0.9438, 0.9829, 0.9678, 0.9829, 0.9678, 0.9883, 0.9438, 0.9883, 0.9198, 0.9829, 0.9438, 0.9829, 0.9438, 0.9883, 0.9198, 0.9883, 0.8239, 0.9829, 0.8478, 0.9829, 0.8478, 0.9883, 0.8239, 0.9883, 0.9917, 0.9829, 0.9917, 0.9883, 0.9678, 0.9883, 0.9678, 0.9829, 0.8958, 0.9829, 0.9198, 0.9829, 0.9198, 0.9883, 0.8958, 0.9883, 0.7999, 0.9829, 0.8239, 0.9829, 0.8239, 0.9883, 0.7999, 0.9883, 0.8478, 0.9829, 0.8718, 0.9829, 0.8718, 0.9883, 0.8478, 0.9883, 0.9102, 0.6015, 0.8837, 0.628, 0.8463, 0.628, 0.8199, 0.6015, 0.8199, 0.5641, 0.8463, 0.5376, 0.8837, 0.5376, 0.9102, 0.5641, 0.9282, 0.5522, 0.9657, 0.5522, 0.9921, 0.5257, 0.9921, 0.4883, 0.9657, 0.4619, 0.9282, 0.4619, 0.9018, 0.4883, 0.9018, 0.5257, 0.8301, 0.368, 0.872, 0.368, 0.8687, 0.3761, 0.8335, 0.3761, 0.8239, 0.9829, 0.7999, 0.9829, 0.7999, 0.9711, 0.8239, 0.9711, 0.9678, 0.9829, 0.9438, 0.9829, 0.9438, 0.9711, 0.9678, 0.9711, 0.9198, 0.9829, 0.9198, 0.9711, 0.9438, 0.9711, 0.9438, 0.9829, 0.9917, 0.9829, 0.9678, 0.9829, 0.9678, 0.9711, 0.9917, 0.9711, 0.8958, 0.9829, 0.8958, 0.9711, 0.9198, 0.9711, 0.9198, 0.9829, 0.8239, 0.9711, 0.7999, 0.9711, 0.7999, 0.9657, 0.8239, 0.9657, 0.8478, 0.9829, 0.8239, 0.9829, 0.8239, 0.9711, 0.8478, 0.9711, 0.8958, 0.9829, 0.8718, 0.9829, 0.8718, 0.9711, 0.8958, 0.9711, 0.8718, 0.9829, 0.8478, 0.9829, 0.8478, 0.9711, 0.8718, 0.9711, 0.8478, 0.9711, 0.8239, 0.9711, 0.8239, 0.9657, 0.8478, 0.9657, 0.8718, 0.9711, 0.8718, 0.9657, 0.8958, 0.9657, 0.8958, 0.9711, 0.9438, 0.9711, 0.9198, 0.9711, 0.9198, 0.9657, 0.9438, 0.9657, 0.9198, 0.9711, 0.8958, 0.9711, 0.8958, 0.9657, 0.9198, 0.9657, 0.8478, 0.9711, 0.8478, 0.9657, 0.8718, 0.9657, 0.8718, 0.9711, 0.9678, 0.9711, 0.9438, 0.9711, 0.9438, 0.9657, 0.9678, 0.9657, 0.9917, 0.9711, 0.9678, 0.9711, 0.9678, 0.9657, 0.9917, 0.9657, 0.8718, 0.9829, 0.8958, 0.9829, 0.8958, 0.9883, 0.8718, 0.9883, 0.9438, 0.9829, 0.9678, 0.9829, 0.9678, 0.9883, 0.9438, 0.9883, 0.9198, 0.9829, 0.9438, 0.9829, 0.9438, 0.9883, 0.9198, 0.9883, 0.8239, 0.9829, 0.8478, 0.9829, 0.8478, 0.9883, 0.8239, 0.9883, 0.9917, 0.9829, 0.9917, 0.9883, 0.9678, 0.9883, 0.9678, 0.9829, 0.8958, 0.9829, 0.9198, 0.9829, 0.9198, 0.9883, 0.8958, 0.9883, 0.7999, 0.9829, 0.8239, 0.9829, 0.8239, 0.9883, 0.7999, 0.9883, 0.8478, 0.9829, 0.8718, 0.9829, 0.8718, 0.9883, 0.8478, 0.9883, 0.9102, 0.6015, 0.8837, 0.628, 0.8463, 0.628, 0.8199, 0.6015, 0.8199, 0.5641, 0.8463, 0.5376, 0.8837, 0.5376, 0.9102, 0.5641, 0.9282, 0.5522, 0.9657, 0.5522, 0.9921, 0.5257, 0.9921, 0.4883, 0.9657, 0.4619, 0.9282, 0.4619, 0.9018, 0.4883, 0.9018, 0.5257, 0.8239, 0.9829, 0.7999, 0.9829, 0.7999, 0.9711, 0.8239, 0.9711, 0.9678, 0.9829, 0.9438, 0.9829, 0.9438, 0.9711, 0.9678, 0.9711, 0.9198, 0.9829, 0.9198, 0.9711, 0.9438, 0.9711, 0.9438, 0.9829, 0.9917, 0.9829, 0.9678, 0.9829, 0.9678, 0.9711, 0.9917, 0.9711, 0.8958, 0.9829, 0.8958, 0.9711, 0.9198, 0.9711, 0.9198, 0.9829, 0.8239, 0.9711, 0.7999, 0.9711, 0.7999, 0.9657, 0.8239, 0.9657, 0.8478, 0.9829, 0.8239, 0.9829, 0.8239, 0.9711, 0.8478, 0.9711, 0.8958, 0.9829, 0.8718, 0.9829, 0.8718, 0.9711, 0.8958, 0.9711, 0.8718, 0.9829, 0.8478, 0.9829, 0.8478, 0.9711, 0.8718, 0.9711, 0.8478, 0.9711, 0.8239, 0.9711, 0.8239, 0.9657, 0.8478, 0.9657, 0.8718, 0.9711, 0.8718, 0.9657, 0.8958, 0.9657, 0.8958, 0.9711, 0.9438, 0.9711, 0.9198, 0.9711, 0.9198, 0.9657, 0.9438, 0.9657, 0.9198, 0.9711, 0.8958, 0.9711, 0.8958, 0.9657, 0.9198, 0.9657, 0.8478, 0.9711, 0.8478, 0.9657, 0.8718, 0.9657, 0.8718, 0.9711, 0.9678, 0.9711, 0.9438, 0.9711, 0.9438, 0.9657, 0.9678, 0.9657, 0.9917, 0.9711, 0.9678, 0.9711, 0.9678, 0.9657, 0.9917, 0.9657, 0.8718, 0.9829, 0.8958, 0.9829, 0.8958, 0.9883, 0.8718, 0.9883, 0.9438, 0.9829, 0.9678, 0.9829, 0.9678, 0.9883, 0.9438, 0.9883, 0.9198, 0.9829, 0.9438, 0.9829, 0.9438, 0.9883, 0.9198, 0.9883, 0.8239, 0.9829, 0.8478, 0.9829, 0.8478, 0.9883, 0.8239, 0.9883, 0.9917, 0.9829, 0.9917, 0.9883, 0.9678, 0.9883, 0.9678, 0.9829, 0.8958, 0.9829, 0.9198, 0.9829, 0.9198, 0.9883, 0.8958, 0.9883, 0.7999, 0.9829, 0.8239, 0.9829, 0.8239, 0.9883, 0.7999, 0.9883, 0.8478, 0.9829, 0.8718, 0.9829, 0.8718, 0.9883, 0.8478, 0.9883, 0.9102, 0.6015, 0.8837, 0.628, 0.8463, 0.628, 0.8199, 0.6015, 0.8199, 0.5641, 0.8463, 0.5376, 0.8837, 0.5376, 0.9102, 0.5641, 0.9282, 0.5522, 0.9657, 0.5522, 0.9921, 0.5257, 0.9921, 0.4883, 0.9657, 0.4619, 0.9282, 0.4619, 0.9018, 0.4883, 0.9018, 0.5257, 0.8239, 0.9829, 0.7999, 0.9829, 0.7999, 0.9711, 0.8239, 0.9711, 0.9678, 0.9829, 0.9438, 0.9829, 0.9438, 0.9711, 0.9678, 0.9711, 0.9198, 0.9829, 0.9198, 0.9711, 0.9438, 0.9711, 0.9438, 0.9829, 0.9917, 0.9829, 0.9678, 0.9829, 0.9678, 0.9711, 0.9917, 0.9711, 0.8958, 0.9829, 0.8958, 0.9711, 0.9198, 0.9711, 0.9198, 0.9829, 0.8239, 0.9711, 0.7999, 0.9711, 0.7999, 0.9657, 0.8239, 0.9657, 0.8478, 0.9829, 0.8239, 0.9829, 0.8239, 0.9711, 0.8478, 0.9711, 0.8958, 0.9829, 0.8718, 0.9829, 0.8718, 0.9711, 0.8958, 0.9711, 0.8718, 0.9829, 0.8478, 0.9829, 0.8478, 0.9711, 0.8718, 0.9711, 0.8478, 0.9711, 0.8239, 0.9711, 0.8239, 0.9657, 0.8478, 0.9657, 0.8718, 0.9711, 0.8718, 0.9657, 0.8958, 0.9657, 0.8958, 0.9711, 0.9438, 0.9711, 0.9198, 0.9711, 0.9198, 0.9657, 0.9438, 0.9657, 0.9198, 0.9711, 0.8958, 0.9711, 0.8958, 0.9657, 0.9198, 0.9657, 0.8478, 0.9711, 0.8478, 0.9657, 0.8718, 0.9657, 0.8718, 0.9711, 0.9678, 0.9711, 0.9438, 0.9711, 0.9438, 0.9657, 0.9678, 0.9657, 0.9917, 0.9711, 0.9678, 0.9711, 0.9678, 0.9657, 0.9917, 0.9657, 0.8718, 0.9829, 0.8958, 0.9829, 0.8958, 0.9883, 0.8718, 0.9883, 0.9438, 0.9829, 0.9678, 0.9829, 0.9678, 0.9883, 0.9438, 0.9883, 0.9198, 0.9829, 0.9438, 0.9829, 0.9438, 0.9883, 0.9198, 0.9883, 0.8239, 0.9829, 0.8478, 0.9829, 0.8478, 0.9883, 0.8239, 0.9883, 0.9917, 0.9829, 0.9917, 0.9883, 0.9678, 0.9883, 0.9678, 0.9829, 0.8958, 0.9829, 0.9198, 0.9829, 0.9198, 0.9883, 0.8958, 0.9883, 0.7999, 0.9829, 0.8239, 0.9829, 0.8239, 0.9883, 0.7999, 0.9883, 0.8478, 0.9829, 0.8718, 0.9829, 0.8718, 0.9883, 0.8478, 0.9883, 0.9102, 0.6015, 0.8837, 0.628, 0.8463, 0.628, 0.8199, 0.6015, 0.8199, 0.5641, 0.8463, 0.5376, 0.8837, 0.5376, 0.9102, 0.5641, 0.9282, 0.5522, 0.9657, 0.5522, 0.9921, 0.5257, 0.9921, 0.4883, 0.9657, 0.4619, 0.9282, 0.4619, 0.9018, 0.4883, 0.9018, 0.5257])
me_cylinder.use_remesh_fix_poles = True
me_cylinder.use_remesh_preserve_attributes = False
me_cylinder.use_mirror_x = True
me_cylinder.update()
me_cylinder_001 = bpy.data.meshes.new('Cylinder.001')
me_cylinder_001.from_pydata([(-0.08519, 0.7852, 2.534), (-0.1619, 0.6, 2.534), (-0.08519, 0.4148, 2.534), (0.1, 0.3381, 2.534), (0.2852, 0.4148, 2.534), (0.3619, 0.6, 2.534), (0.2852, 0.7852, 2.534), (0.1, 0.8619, 2.534), (0.1, 0.8619, 2.606), (0.2852, 0.7852, 2.606), (0.3619, 0.6, 2.606), (0.2852, 0.4148, 2.606), (0.1, 0.3381, 2.606), (-0.08519, 0.4148, 2.606), (-0.1619, 0.6, 2.606), (-0.08519, 0.7852, 2.606), (0.1, 0.8357, 2.626), (0.2667, 0.7667, 2.626), (0.3357, 0.6, 2.626), (0.2667, 0.4333, 2.626), (0.1, 0.3643, 2.626), (-0.06667, 0.4333, 2.626), (-0.1357, 0.6, 2.626), (-0.06667, 0.7667, 2.626), (-0.06667, 0.7667, 2.514), (-0.1357, 0.6, 2.514), (-0.06667, 0.4333, 2.514), (0.1, 0.3643, 2.514), (0.2667, 0.4333, 2.514), (0.3357, 0.6, 2.514), (0.2667, 0.7667, 2.514), (0.1, 0.8357, 2.514), (-0.08519, 0.7852, 2.334), (-0.1619, 0.6, 2.334), (-0.08519, 0.4148, 2.334), (0.1, 0.3381, 2.334), (0.2852, 0.4148, 2.334), (0.3619, 0.6, 2.334), (0.2852, 0.7852, 2.334), (0.1, 0.8619, 2.334), (0.1, 0.8619, 2.406), (0.2852, 0.7852, 2.406), (0.3619, 0.6, 2.406), (0.2852, 0.4148, 2.406), (0.1, 0.3381, 2.406), (-0.08519, 0.4148, 2.406), (-0.1619, 0.6, 2.406), (-0.08519, 0.7852, 2.406), (0.1, 0.8357, 2.426), (0.2667, 0.7667, 2.426), (0.3357, 0.6, 2.426), (0.2667, 0.4333, 2.426), (0.1, 0.3643, 2.426), (-0.06667, 0.4333, 2.426), (-0.1357, 0.6, 2.426), (-0.06667, 0.7667, 2.426), (-0.06667, 0.7667, 2.314), (-0.1357, 0.6, 2.314), (-0.06667, 0.4333, 2.314), (0.1, 0.3643, 2.314), (0.2667, 0.4333, 2.314), (0.3357, 0.6, 2.314), (0.2667, 0.7667, 2.314), (0.1, 0.8357, 2.314), (-0.08519, 0.7852, 2.134), (-0.1619, 0.6, 2.134), (-0.08519, 0.4148, 2.134), (0.1, 0.3381, 2.134), (0.2852, 0.4148, 2.134), (0.3619, 0.6, 2.134), (0.2852, 0.7852, 2.134), (0.1, 0.8619, 2.134), (0.1, 0.8619, 2.206), (0.2852, 0.7852, 2.206), (0.3619, 0.6, 2.206), (0.2852, 0.4148, 2.206), (0.1, 0.3381, 2.206), (-0.08519, 0.4148, 2.206), (-0.1619, 0.6, 2.206), (-0.08519, 0.7852, 2.206), (0.1, 0.8357, 2.226), (0.2667, 0.7667, 2.226), (0.3357, 0.6, 2.226), (0.2667, 0.4333, 2.226), (0.1, 0.3643, 2.226), (-0.06667, 0.4333, 2.226), (-0.1357, 0.6, 2.226), (-0.06667, 0.7667, 2.226), (-0.06667, 0.7667, 2.114), (-0.1357, 0.6, 2.114), (-0.06667, 0.4333, 2.114), (0.1, 0.3643, 2.114), (0.2667, 0.4333, 2.114), (0.3357, 0.6, 2.114), (0.2667, 0.7667, 2.114), (0.1, 0.8357, 2.114)], [], [(2, 3, 12, 13), (4, 5, 10, 11), (6, 9, 10, 5), (3, 4, 11, 12), (7, 8, 9, 6), (13, 12, 20, 21), (1, 2, 13, 14), (7, 0, 15, 8), (0, 1, 14, 15), (14, 13, 21, 22), (15, 23, 16, 8), (10, 9, 17, 18), (9, 8, 16, 17), (14, 22, 23, 15), (11, 10, 18, 19), (12, 11, 19, 20), (0, 7, 31, 24), (5, 4, 28, 29), (6, 5, 29, 30), (2, 1, 25, 26), (3, 27, 28, 4), (7, 6, 30, 31), (3, 2, 26, 27), (1, 0, 24, 25), (34, 35, 44, 45), (17, 16, 23, 22, 21, 20, 19, 18), (25, 24, 31, 30, 29, 28, 27, 26), (36, 37, 42, 43), (38, 41, 42, 37), (35, 36, 43, 44), (39, 40, 41, 38), (45, 44, 52, 53), (33, 34, 45, 46), (39, 32, 47, 40), (32, 33, 46, 47), (46, 45, 53, 54), (47, 55, 48, 40), (42, 41, 49, 50), (41, 40, 48, 49), (46, 54, 55, 47), (43, 42, 50, 51), (44, 43, 51, 52), (32, 39, 63, 56), (37, 36, 60, 61), (38, 37, 61, 62), (34, 33, 57, 58), (35, 59, 60, 36), (39, 38, 62, 63), (35, 34, 58, 59), (33, 32, 56, 57), (66, 67, 76, 77), (49, 48, 55, 54, 53, 52, 51, 50), (57, 56, 63, 62, 61, 60, 59, 58), (68, 69, 74, 75), (70, 73, 74, 69), (67, 68, 75, 76), (71, 72, 73, 70), (77, 76, 84, 85), (65, 66, 77, 78), (71, 64, 79, 72), (64, 65, 78, 79), (78, 77, 85, 86), (79, 87, 80, 72), (74, 73, 81, 82), (73, 72, 80, 81), (78, 86, 87, 79), (75, 74, 82, 83), (76, 75, 83, 84), (64, 71, 95, 88), (69, 68, 92, 93), (70, 69, 93, 94), (66, 65, 89, 90), (67, 91, 92, 68), (71, 70, 94, 95), (67, 66, 90, 91), (65, 64, 88, 89), (81, 80, 87, 86, 85, 84, 83, 82), (89, 88, 95, 94, 93, 92, 91, 90)])
me_cylinder_001.polygons.foreach_set('use_smooth', [True] * 78)
_k = set([(0, 1), (0, 7), (1, 2), (2, 3), (3, 4), (4, 5), (5, 6), (6, 7), (8, 9), (8, 15), (9, 10), (10, 11), (11, 12), (12, 13), (13, 14), (14, 15), (16, 17), (16, 23), (17, 18), (18, 19), (19, 20), (20, 21), (21, 22), (22, 23), (24, 25), (24, 31), (25, 26), (26, 27), (27, 28), (28, 29), (29, 30), (30, 31), (32, 33), (32, 39), (33, 34), (34, 35), (35, 36), (36, 37), (37, 38), (38, 39), (40, 41), (40, 47), (41, 42), (42, 43), (43, 44), (44, 45), (45, 46), (46, 47), (48, 49), (48, 55), (49, 50), (50, 51), (51, 52), (52, 53), (53, 54), (54, 55), (56, 57), (56, 63), (57, 58), (58, 59), (59, 60), (60, 61), (61, 62), (62, 63), (64, 65), (64, 71), (65, 66), (66, 67), (67, 68), (68, 69), (69, 70), (70, 71), (72, 73), (72, 79), (73, 74), (74, 75), (75, 76), (76, 77), (77, 78), (78, 79), (80, 81), (80, 87), (81, 82), (82, 83), (83, 84), (84, 85), (85, 86), (86, 87), (88, 89), (88, 95), (89, 90), (90, 91), (91, 92), (92, 93), (93, 94), (94, 95)])
me_cylinder_001.attributes.new('sharp_edge', 'BOOLEAN', 'EDGE').data.foreach_set('value', [ (min(e.vertices), max(e.vertices)) in _k for e in me_cylinder_001.edges])
_uv = me_cylinder_001.uv_layers.new(name='UVMap')
_uv.uv.foreach_set('vector', [0.375, 0.5, 0.5, 0.5, 0.5, 0.5, 0.375, 0.5, 0.625, 0.5, 0.75, 0.5, 0.75, 0.5, 0.625, 0.5, 0.875, 0.5, 0.875, 0.5, 0.75, 0.5, 0.75, 0.5, 0.5, 0.5, 0.625, 0.5, 0.625, 0.5, 0.5, 0.5, 1.0, 0.5, 1.0, 0.5, 0.875, 0.5, 0.875, 0.5, 0.375, 0.5, 0.5, 0.5, 0.5, 0.5, 0.375, 0.5, 0.25, 0.5, 0.375, 0.5, 0.375, 0.5, 0.25, 0.5, 0.0, 0.5, 0.125, 0.5, 0.125, 0.5, 0.0, 0.5, 0.125, 0.5, 0.25, 0.5, 0.25, 0.5, 0.125, 0.5, 0.25, 0.5, 0.375, 0.5, 0.375, 0.5, 0.25, 0.5, 0.125, 0.5, 0.125, 0.5, 0.0, 0.5, 0.0, 0.5, 0.75, 0.5, 0.875, 0.5, 0.875, 0.5, 0.75, 0.5, 0.875, 0.5, 1.0, 0.5, 1.0, 0.5, 0.875, 0.5, 0.25, 0.5, 0.25, 0.5, 0.125, 0.5, 0.125, 0.5, 0.625, 0.5, 0.75, 0.5, 0.75, 0.5, 0.625, 0.5, 0.5, 0.5, 0.625, 0.5, 0.625, 0.5, 0.5, 0.5, 0.125, 0.5, 0.0, 0.5, 0.0, 0.5, 0.125, 0.5, 0.75, 0.5, 0.625, 0.5, 0.625, 0.5, 0.75, 0.5, 0.875, 0.5, 0.75, 0.5, 0.75, 0.5, 0.875, 0.5, 0.375, 0.5, 0.25, 0.5, 0.25, 0.5, 0.375, 0.5, 0.5, 0.5, 0.5, 0.5, 0.625, 0.5, 0.625, 0.5, 1.0, 0.5, 0.875, 0.5, 0.875, 0.5, 1.0, 0.5, 0.5, 0.5, 0.375, 0.5, 0.375, 0.5, 0.5, 0.5, 0.25, 0.5, 0.125, 0.5, 0.125, 0.5, 0.25, 0.5, 0.375, 0.5, 0.5, 0.5, 0.5, 0.5, 0.375, 0.5, 0.875, 0.5, 1.0, 0.5, 0.125, 0.5, 0.25, 0.5, 0.375, 0.5, 0.5, 0.5, 0.625, 0.5, 0.75, 0.5, 0.25, 0.5, 0.125, 0.5, 1.0, 0.5, 0.875, 0.5, 0.75, 0.5, 0.625, 0.5, 0.5, 0.5, 0.375, 0.5, 0.625, 0.5, 0.75, 0.5, 0.75, 0.5, 0.625, 0.5, 0.875, 0.5, 0.875, 0.5, 0.75, 0.5, 0.75, 0.5, 0.5, 0.5, 0.625, 0.5, 0.625, 0.5, 0.5, 0.5, 1.0, 0.5, 1.0, 0.5, 0.875, 0.5, 0.875, 0.5, 0.375, 0.5, 0.5, 0.5, 0.5, 0.5, 0.375, 0.5, 0.25, 0.5, 0.375, 0.5, 0.375, 0.5, 0.25, 0.5, 0.0, 0.5, 0.125, 0.5, 0.125, 0.5, 0.0, 0.5, 0.125, 0.5, 0.25, 0.5, 0.25, 0.5, 0.125, 0.5, 0.25, 0.5, 0.375, 0.5, 0.375, 0.5, 0.25, 0.5, 0.125, 0.5, 0.125, 0.5, 0.0, 0.5, 0.0, 0.5, 0.75, 0.5, 0.875, 0.5, 0.875, 0.5, 0.75, 0.5, 0.875, 0.5, 1.0, 0.5, 1.0, 0.5, 0.875, 0.5, 0.25, 0.5, 0.25, 0.5, 0.125, 0.5, 0.125, 0.5, 0.625, 0.5, 0.75, 0.5, 0.75, 0.5, 0.625, 0.5, 0.5, 0.5, 0.625, 0.5, 0.625, 0.5, 0.5, 0.5, 0.125, 0.5, 0.0, 0.5, 0.0, 0.5, 0.125, 0.5, 0.75, 0.5, 0.625, 0.5, 0.625, 0.5, 0.75, 0.5, 0.875, 0.5, 0.75, 0.5, 0.75, 0.5, 0.875, 0.5, 0.375, 0.5, 0.25, 0.5, 0.25, 0.5, 0.375, 0.5, 0.5, 0.5, 0.5, 0.5, 0.625, 0.5, 0.625, 0.5, 1.0, 0.5, 0.875, 0.5, 0.875, 0.5, 1.0, 0.5, 0.5, 0.5, 0.375, 0.5, 0.375, 0.5, 0.5, 0.5, 0.25, 0.5, 0.125, 0.5, 0.125, 0.5, 0.25, 0.5, 0.375, 0.5, 0.5, 0.5, 0.5, 0.5, 0.375, 0.5, 0.875, 0.5, 1.0, 0.5, 0.125, 0.5, 0.25, 0.5, 0.375, 0.5, 0.5, 0.5, 0.625, 0.5, 0.75, 0.5, 0.25, 0.5, 0.125, 0.5, 1.0, 0.5, 0.875, 0.5, 0.75, 0.5, 0.625, 0.5, 0.5, 0.5, 0.375, 0.5, 0.625, 0.5, 0.75, 0.5, 0.75, 0.5, 0.625, 0.5, 0.875, 0.5, 0.875, 0.5, 0.75, 0.5, 0.75, 0.5, 0.5, 0.5, 0.625, 0.5, 0.625, 0.5, 0.5, 0.5, 1.0, 0.5, 1.0, 0.5, 0.875, 0.5, 0.875, 0.5, 0.375, 0.5, 0.5, 0.5, 0.5, 0.5, 0.375, 0.5, 0.25, 0.5, 0.375, 0.5, 0.375, 0.5, 0.25, 0.5, 0.0, 0.5, 0.125, 0.5, 0.125, 0.5, 0.0, 0.5, 0.125, 0.5, 0.25, 0.5, 0.25, 0.5, 0.125, 0.5, 0.25, 0.5, 0.375, 0.5, 0.375, 0.5, 0.25, 0.5, 0.125, 0.5, 0.125, 0.5, 0.0, 0.5, 0.0, 0.5, 0.75, 0.5, 0.875, 0.5, 0.875, 0.5, 0.75, 0.5, 0.875, 0.5, 1.0, 0.5, 1.0, 0.5, 0.875, 0.5, 0.25, 0.5, 0.25, 0.5, 0.125, 0.5, 0.125, 0.5, 0.625, 0.5, 0.75, 0.5, 0.75, 0.5, 0.625, 0.5, 0.5, 0.5, 0.625, 0.5, 0.625, 0.5, 0.5, 0.5, 0.125, 0.5, 0.0, 0.5, 0.0, 0.5, 0.125, 0.5, 0.75, 0.5, 0.625, 0.5, 0.625, 0.5, 0.75, 0.5, 0.875, 0.5, 0.75, 0.5, 0.75, 0.5, 0.875, 0.5, 0.375, 0.5, 0.25, 0.5, 0.25, 0.5, 0.375, 0.5, 0.5, 0.5, 0.5, 0.5, 0.625, 0.5, 0.625, 0.5, 1.0, 0.5, 0.875, 0.5, 0.875, 0.5, 1.0, 0.5, 0.5, 0.5, 0.375, 0.5, 0.375, 0.5, 0.5, 0.5, 0.25, 0.5, 0.125, 0.5, 0.125, 0.5, 0.25, 0.5, 0.875, 0.5, 1.0, 0.5, 0.125, 0.5, 0.25, 0.5, 0.375, 0.5, 0.5, 0.5, 0.625, 0.5, 0.75, 0.5, 0.25, 0.5, 0.125, 0.5, 1.0, 0.5, 0.875, 0.5, 0.75, 0.5, 0.625, 0.5, 0.5, 0.5, 0.375, 0.5])
me_cylinder_001.use_remesh_fix_poles = True
me_cylinder_001.use_remesh_preserve_attributes = False
me_cylinder_001.use_mirror_x = True
me_cylinder_001.update()

# ---- objects
ob_cylinder = bpy.data.objects.new('Cylinder', me_cylinder)
ob_cylinder_001 = bpy.data.objects.new('Cylinder.001', me_cylinder_001)

# ---- transforms, parenting, visibility, modifiers, constraints
ob_cylinder.location = (0.0, 0.0, 0.0)
ob_cylinder.lineart.crease_threshold = 0.0
ob_cylinder.use_mesh_mirror_x = True
_m = ob_cylinder.modifiers.new('Auto Smooth', 'NODES')
_m.node_group = ng_auto_smooth
_gi = [s.identifier for s in ng_auto_smooth.interface.items_tree if s.item_type == 'SOCKET' and s.in_out == 'INPUT']
_m[_gi[1]] = 3.142  # Angle
ob_cylinder_001.location = (0.0, 0.0, 0.0)
ob_cylinder_001.lineart.crease_threshold = 0.0
ob_cylinder_001.use_mesh_mirror_x = True
_m = ob_cylinder_001.modifiers.new('Auto Smooth', 'NODES')
_m.node_group = ng_auto_smooth
_gi = [s.identifier for s in ng_auto_smooth.interface.items_tree if s.item_type == 'SOCKET' and s.in_out == 'INPUT']
_m[_gi[1]] = 3.142  # Angle

# ---- collection membership
scene.collection.objects.link(ob_cylinder)
scene.collection.objects.link(ob_cylinder_001)

# ---- scene / render settings (as saved in the file)
scene.frame_start = 1; scene.frame_end = 250; scene.frame_set(1)
scene.render.engine = 'BLENDER_EEVEE_NEXT'
scene.cycles.use_denoising = False
scene.cycles.samples = 128
scene.cycles.sampling_pattern = 'TABULATED_SOBOL'
scene.cycles.use_adaptive_sampling = False
scene.cycles.use_light_tree = False
scene.view_settings.view_transform = 'Filmic'
bpy.context.view_layer.update()

# ---- added for rendering (the .blend has no active camera and no usable light): camera, sun
cam_auto = bpy.data.cameras.new('AutoCamera')
cam_auto.lens = 50.0
cam_auto.sensor_width = 36.0
cam_auto.clip_end = 1000.0
ob_auto_camera = bpy.data.objects.new('AutoCamera', cam_auto)
scene.collection.objects.link(ob_auto_camera)
ob_auto_camera.location = (5.09677, -6.20964, 4.81492)
ob_auto_camera.rotation_euler = (1.09748, -7.21219e-08, 0.694738)
scene.camera = ob_auto_camera
light_auto_sun = bpy.data.lights.new('AutoSun', 'SUN')
light_auto_sun.energy = 3.0
light_auto_sun.angle = 0.0523599
ob_auto_sun = bpy.data.objects.new('AutoSun', light_auto_sun)
scene.collection.objects.link(ob_auto_sun)
ob_auto_sun.rotation_euler = (0.872665, 0.174533, 0.523599)
bpy.context.view_layer.update()
